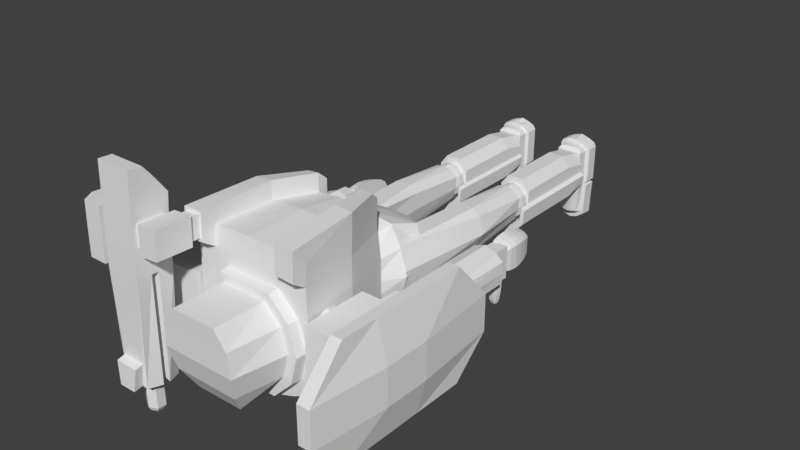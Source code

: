# Source: mercenary.blend  (saved by Blender 2.79.0; exported with 4.5.12 LTS)
import bpy
from mathutils import Matrix  # noqa: F401  (used for matrix-valued properties, if any)

bpy.ops.wm.read_factory_settings(use_empty=True)
scene = bpy.context.scene
scene.name = 'Scene'

# ---- collections
col_collection_1 = bpy.data.collections.new('Collection 1'); scene.collection.children.link(col_collection_1)

# ---- materials (node trees are filled in below, after node groups)
mat_material = bpy.data.materials.new('Material')
mat_material.alpha_threshold = 0.0
mat_material.use_transparent_shadow = False
mat_material.roughness = 0.5
mat_material.line_color = (0.0, 0.0, 0.0, 1.0)

# ---- material node trees

# ---- world
world_world = bpy.data.worlds.new('World'); scene.world = world_world
world_world.color = (0.05088, 0.05088, 0.05088)
world_world.use_sun_shadow = False
world_world.sun_shadow_jitter_overblur = 0.0
world_world.cycles.sampling_method = 'MANUAL'

# ---- meshes
me_cube_007 = bpy.data.meshes.new('Cube.007')
me_cube_007.from_pydata([(-0.156, -0.02294, 0.3447), (-0.1563, -0.03057, 0.345), (-0.156, -0.0382, 0.3452), (-0.1537, -0.05558, 0.3457), (-0.1519, -0.06144, 0.3458), (-0.1541, -0.0153, 0.3517), (-0.1548, -0.02235, 0.3528), (-0.1551, -0.02995, 0.3534), (-0.1548, -0.0376, 0.3533), (-0.1541, -0.04661, 0.3527), (-0.1529, -0.05515, 0.3516), (-0.1513, -0.06113, 0.35), (-0.1495, -0.06423, 0.348), (-0.152, -0.01492, 0.357), (-0.1525, -0.02192, 0.3587), (-0.1526, -0.02951, 0.3595), (-0.1525, -0.03717, 0.3592), (-0.152, -0.04623, 0.358), (-0.1512, -0.05483, 0.3559), (-0.1501, -0.06091, 0.3531), (-0.1489, -0.06411, 0.3496), (-0.1431, -0.01494, 0.3567), (-0.1426, -0.02194, 0.3584), (-0.1424, -0.02953, 0.3591), (-0.1426, -0.03719, 0.3589), (-0.1431, -0.04625, 0.3577), (-0.1439, -0.05485, 0.3557), (-0.145, -0.06092, 0.3529), (-0.1463, -0.06412, 0.3495), (-0.1411, -0.01533, 0.3513), (-0.1403, -0.02238, 0.3524), (-0.1401, -0.02999, 0.3529), (-0.1403, -0.03763, 0.3529), (-0.1411, -0.04664, 0.3523), (-0.1423, -0.05517, 0.3513), (-0.1438, -0.06115, 0.3498), (-0.1457, -0.06424, 0.3479), (-0.1401, -0.01587, 0.344), (-0.1393, -0.02298, 0.3442), (-0.139, -0.03061, 0.3444), (-0.1393, -0.03823, 0.3447), (-0.1401, -0.04718, 0.345), (-0.1415, -0.05561, 0.3453), (-0.1433, -0.06146, 0.3455), (-0.1454, -0.0644, 0.3457), (-0.1551, -0.01583, 0.3444), (-0.1551, -0.04714, 0.3454), (-0.1499, -0.06439, 0.3458), (-0.1355, -0.02045, 0.3385), (-0.1349, -0.01924, 0.3678), (-0.1355, 0.03131, 0.3385), (-0.1349, 0.03212, 0.3678), (-0.159, -0.02045, 0.3385), (-0.159, -0.01924, 0.3678), (-0.159, 0.03131, 0.3385), (-0.159, 0.03212, 0.3678), (-0.1359, 0.03694, 0.3291), (-0.1359, 0.03801, 0.3169), (-0.1359, 0.03694, 0.3048), (-0.1359, 0.02881, 0.2772), (-0.1359, 0.0223, 0.2679), (-0.1484, 0.03015, 0.3404), (-0.15, 0.03287, 0.3291), (-0.1505, 0.0338, 0.3169), (-0.15, 0.03287, 0.3048), (-0.1484, 0.03015, 0.2906), (-0.1458, 0.02583, 0.2772), (-0.1425, 0.02019, 0.2679), (-0.1386, 0.01363, 0.2632), (-0.1575, 0.02269, 0.3404), (-0.1603, 0.02455, 0.3291), (-0.1612, 0.02519, 0.3169), (-0.1603, 0.02455, 0.3048), (-0.1575, 0.02269, 0.2906), (-0.1531, 0.01974, 0.2772), (-0.1474, 0.01588, 0.2679), (-0.1407, 0.0114, 0.2632), (-0.1575, -0.009533, 0.3404), (-0.1603, -0.01139, 0.3291), (-0.1612, -0.01203, 0.3169), (-0.1603, -0.01139, 0.3048), (-0.1575, -0.009533, 0.2906), (-0.1531, -0.006576, 0.2772), (-0.1474, -0.002723, 0.2679), (-0.1407, 0.001764, 0.2632), (-0.1484, -0.017, 0.3404), (-0.15, -0.01972, 0.3291), (-0.1505, -0.02064, 0.3169), (-0.15, -0.01972, 0.3048), (-0.1484, -0.017, 0.2906), (-0.1458, -0.01267, 0.2772), (-0.1425, -0.007032, 0.2679), (-0.1386, -0.000466, 0.2632), (-0.1359, -0.02064, 0.3404), (-0.1359, -0.02378, 0.3291), (-0.1359, -0.02485, 0.3169), (-0.1359, -0.02378, 0.3048), (-0.1359, -0.02064, 0.2906), (-0.1359, -0.01565, 0.2772), (-0.1359, -0.009137, 0.2679), (-0.1359, -0.001556, 0.2632), (-0.1359, 0.0338, 0.3404), (-0.1359, 0.0338, 0.2906), (-0.1359, 0.01472, 0.2632), (-0.04095, -0.01282, -0.01746), (-0.04095, -0.01282, 0.01717), (-0.04095, 0.04822, -0.01746), (-0.04095, 0.04822, 0.02131), (-0.08324, -0.01282, -0.01746), (-0.08324, -0.01282, 0.01717), (-0.08324, 0.04822, -0.01746), (-0.08324, 0.04822, 0.02131), (-0.04276, -0.06634, -0.01746), (-0.04702, -0.06335, 0.01063), (-0.08143, -0.06623, -0.01746), (-0.07717, -0.06335, 0.01063), (-0.06209, 0.04822, -0.01746), (-0.06209, 0.04822, 0.02131), (-0.06209, -0.01282, -0.01746), (-0.06209, -0.01282, 0.02131), (-0.06209, -0.07425, -0.01746), (-0.06209, -0.06516, 0.01403), (-0.04095, -0.01282, 0.001914), (-0.04095, 0.04822, 0.001914), (-0.08324, 0.04822, 0.001914), (-0.08324, -0.01282, 0.001914), (-0.0433, -0.06554, 0.001914), (-0.08088, -0.06503, 0.001914), (-0.06209, -0.07425, 0.001914), (-0.07267, 0.04822, 0.02131), (-0.07267, -0.01282, -0.01746), (-0.07176, -0.07263, -0.01746), (-0.07267, 0.04822, -0.01746), (-0.07267, -0.01282, 0.02131), (-0.06963, -0.06425, 0.01294), (-0.07149, -0.07175, 0.001914), (-0.05152, 0.04822, -0.01746), (-0.05152, -0.01282, 0.02131), (-0.05456, -0.06425, 0.01294), (-0.05152, 0.04822, 0.02131), (-0.05152, -0.01282, -0.01746), (-0.05242, -0.07286, -0.01746), (-0.0527, -0.07172, 0.001914), (-0.04185, -0.03958, -0.01746), (-0.04398, -0.03809, 0.01284), (-0.08233, -0.03953, -0.01746), (-0.0802, -0.03809, 0.01284), (-0.06209, -0.03899, 0.01767), (-0.06209, -0.04354, -0.01746), (-0.08206, -0.03893, 0.001914), (-0.04212, -0.03918, 0.001914), (-0.07115, -0.03854, 0.01713), (-0.07221, -0.04272, -0.01746), (-0.05197, -0.04284, -0.01746), (-0.05304, -0.03854, 0.01713), (-0.04361, 0.05288, -0.01746), (-0.04423, 0.05288, 0.01684), (-0.08057, 0.05288, -0.01746), (-0.07995, 0.05288, 0.01684), (-0.06209, 0.05978, -0.01746), (-0.06209, 0.05514, 0.01684), (-0.04386, 0.05288, 0.001914), (-0.08032, 0.05288, 0.001914), (-0.06209, 0.05716, 0.001914), (-0.07267, 0.05439, 0.01684), (-0.07267, 0.05663, -0.01746), (-0.07267, 0.05647, 0.001914), (-0.05152, 0.05663, -0.01746), (-0.05152, 0.05439, 0.01684), (-0.05152, 0.05647, 0.001914), (-0.07785, -0.02388, 0.199), (-0.0888, 0.01768, 0.1022), (-0.08693, 0.005463, 0.02403), (-0.08693, -0.002147, 0.1804), (-0.0888, 0.03144, 0.02403), (-0.0888, 0.03923, 0.1804), (-0.09284, 0.01236, 0.199), (-0.0888, 0.03923, 0.1022), (-0.0888, 0.01768, 0.02403), (-0.0888, 0.01768, 0.1804), (-0.07584, 0.05593, 0.1804), (-0.07584, -0.006076, 0.02403), (-0.07584, 0.01768, 0.1804), (-0.07584, 0.04813, 0.02403), (-0.07584, -0.01369, 0.1804), (-0.07584, 0.01768, 0.02403), (-0.07584, 0.05593, 0.1022), (-0.0888, 0.03923, 0.06312), (-0.09068, -0.01055, 0.199), (-0.0888, 0.01768, 0.06312), (-0.0499, -0.01409, 0.1995), (-0.07584, 0.05593, 0.06312), (-0.06287, -0.02097, 0.1995), (-0.06287, 0.05593, 0.1022), (-0.03694, 0.01727, 0.1995), (-0.03694, 0.01768, 0.1022), (-0.03881, 0.005463, 0.02403), (-0.03881, -0.002147, 0.1804), (-0.03694, 0.03144, 0.02403), (-0.03694, 0.03923, 0.1804), (-0.03881, -0.002553, 0.1995), (-0.03694, 0.03923, 0.1022), (-0.03694, 0.01768, 0.02403), (-0.03694, 0.01768, 0.1804), (-0.06287, 0.04813, 0.02403), (-0.06287, 0.05593, 0.1804), (-0.06287, -0.01296, 0.02403), (-0.06287, -0.02057, 0.1804), (-0.06287, 0.01768, 0.1804), (-0.06287, 0.01768, 0.02403), (-0.0499, 0.05593, 0.1804), (-0.0499, -0.006076, 0.02403), (-0.0499, 0.01768, 0.1804), (-0.0499, 0.04813, 0.02403), (-0.0499, -0.01369, 0.1804), (-0.0499, 0.01768, 0.02403), (-0.0499, 0.05593, 0.1022), (-0.03694, 0.03923, 0.06312), (-0.07584, -0.01409, 0.1995), (-0.03694, 0.01768, 0.06312), (-0.0888, 0.01727, 0.1995), (-0.06287, 0.05593, 0.06312), (-0.08693, -0.002553, 0.1995), (-0.0499, 0.05593, 0.06312), (-0.06327, 0.02609, 0.2272), (-0.06327, 0.03956, 0.218), (-0.06327, 0.04734, 0.202), (-0.06327, 0.04836, 0.1928), (-0.06327, 0.04734, 0.1835), (-0.06327, 0.03956, 0.1675), (-0.06327, 0.03334, 0.1619), (-0.06327, 0.01831, 0.1571), (-0.06327, 0.01831, 0.2284), (-0.06652, 0.02505, 0.2272), (-0.06955, 0.03132, 0.2236), (-0.07216, 0.03671, 0.218), (-0.07415, 0.04085, 0.2106), (-0.07541, 0.04345, 0.202), (-0.07584, 0.04434, 0.1928), (-0.07541, 0.04345, 0.1835), (-0.07415, 0.04085, 0.1749), (-0.07216, 0.03671, 0.1675), (-0.06955, 0.03132, 0.1619), (-0.06652, 0.02505, 0.1583), (-0.06891, 0.0222, 0.2272), (-0.07415, 0.02582, 0.2236), (-0.07866, 0.02894, 0.218), (-0.08212, 0.03132, 0.2106), (-0.08429, 0.03283, 0.202), (-0.08503, 0.03334, 0.1928), (-0.08429, 0.03283, 0.1835), (-0.08212, 0.03132, 0.1749), (-0.07866, 0.02894, 0.1675), (-0.07415, 0.02582, 0.1619), (-0.06891, 0.0222, 0.1583), (-0.06978, 0.01831, 0.2272), (-0.07584, 0.01831, 0.2236), (-0.08104, 0.01831, 0.218), (-0.08503, 0.01831, 0.2106), (-0.08754, 0.01831, 0.202), (-0.0884, 0.01831, 0.1928), (-0.08754, 0.01831, 0.1835), (-0.08503, 0.01831, 0.1749), (-0.08104, 0.01831, 0.1675), (-0.07584, 0.01831, 0.1619), (-0.06978, 0.01831, 0.1583), (-0.06891, 0.01442, 0.2272), (-0.07415, 0.0108, 0.2236), (-0.07866, 0.007685, 0.218), (-0.08212, 0.005297, 0.2106), (-0.08429, 0.003796, 0.202), (-0.08503, 0.003284, 0.1928), (-0.08429, 0.003796, 0.1835), (-0.08212, 0.005297, 0.1749), (-0.07866, 0.007685, 0.1675), (-0.07415, 0.0108, 0.1619), (-0.06891, 0.01442, 0.1583), (-0.06652, 0.01157, 0.2272), (-0.06955, 0.005297, 0.2236), (-0.07216, -9.292e-05, 0.218), (-0.07415, -0.004229, 0.2106), (-0.07541, -0.006829, 0.202), (-0.07584, -0.007716, 0.1928), (-0.07541, -0.006829, 0.1835), (-0.07415, -0.004229, 0.1749), (-0.07216, -9.292e-05, 0.1675), (-0.06955, 0.005297, 0.1619), (-0.06652, 0.01157, 0.1583), (-0.06327, 0.01053, 0.2272), (-0.06327, 0.003284, 0.2236), (-0.06327, -0.00294, 0.218), (-0.06327, -0.007716, 0.2106), (-0.06327, -0.01072, 0.202), (-0.06327, -0.01174, 0.1928), (-0.06327, -0.01072, 0.1835), (-0.06327, -0.007716, 0.1749), (-0.06327, -0.00294, 0.1675), (-0.06327, 0.003284, 0.1619), (-0.06327, 0.01053, 0.1583), (-0.06002, 0.01157, 0.2272), (-0.05699, 0.005297, 0.2236), (-0.05439, -9.289e-05, 0.218), (-0.05239, -0.004229, 0.2106), (-0.05114, -0.006829, 0.202), (-0.05071, -0.007716, 0.1928), (-0.05114, -0.006829, 0.1835), (-0.05239, -0.004229, 0.1749), (-0.05439, -9.292e-05, 0.1675), (-0.05699, 0.005297, 0.1619), (-0.06002, 0.01157, 0.1583), (-0.05764, 0.01442, 0.2272), (-0.05239, 0.0108, 0.2236), (-0.04789, 0.007685, 0.218), (-0.04443, 0.005297, 0.2106), (-0.04225, 0.003796, 0.202), (-0.04151, 0.003284, 0.1928), (-0.04225, 0.003796, 0.1835), (-0.04443, 0.005297, 0.1749), (-0.04789, 0.007685, 0.1675), (-0.05239, 0.0108, 0.1619), (-0.05764, 0.01442, 0.1583), (-0.05677, 0.01831, 0.2272), (-0.05071, 0.01831, 0.2236), (-0.04551, 0.01831, 0.218), (-0.04151, 0.01831, 0.2106), (-0.039, 0.01831, 0.202), (-0.03815, 0.01831, 0.1928), (-0.039, 0.01831, 0.1835), (-0.04151, 0.01831, 0.1749), (-0.04551, 0.01831, 0.1675), (-0.05071, 0.01831, 0.1619), (-0.05677, 0.01831, 0.1583), (-0.05764, 0.0222, 0.2272), (-0.05239, 0.02582, 0.2236), (-0.04789, 0.02894, 0.218), (-0.04443, 0.03132, 0.2106), (-0.04225, 0.03283, 0.202), (-0.04151, 0.03334, 0.1928), (-0.04225, 0.03283, 0.1835), (-0.04443, 0.03132, 0.1749), (-0.04789, 0.02894, 0.1675), (-0.05239, 0.02582, 0.1619), (-0.05764, 0.0222, 0.1583), (-0.06002, 0.02505, 0.2272), (-0.05699, 0.03132, 0.2236), (-0.05439, 0.03671, 0.218), (-0.05239, 0.04085, 0.2106), (-0.05114, 0.04345, 0.202), (-0.05071, 0.04434, 0.1928), (-0.05114, 0.04345, 0.1835), (-0.05239, 0.04085, 0.1749), (-0.05439, 0.03671, 0.1675), (-0.05699, 0.03132, 0.1619), (-0.06002, 0.02505, 0.1583), (-0.06327, 0.03334, 0.2236), (-0.06327, 0.04434, 0.2106), (-0.06327, 0.04434, 0.1749), (-0.06327, 0.02609, 0.1583), (-0.08161, 0.01768, 0.4702), (-0.0888, 0.01768, 0.2071), (-0.08177, -0.001696, 0.2071), (-0.07331, -0.02057, 0.4702), (-0.0888, 0.03705, 0.2071), (-0.06989, 0.05593, 0.4702), (-0.07584, 0.01768, 0.2071), (-0.07584, 0.01768, 0.4659), (-0.06463, 0.05593, 0.4659), (-0.07146, -0.01257, 0.2071), (-0.07584, 0.04768, 0.2071), (-0.06979, -0.02057, 0.4659), (-0.09593, 0.01768, 0.3098), (-0.0888, 0.04562, 0.3098), (-0.08058, -0.01026, 0.3098), (-0.07584, -0.02057, 0.3098), (-0.07584, 0.05593, 0.3098), (-0.06287, 0.01768, 0.2071), (-0.06287, 0.01768, 0.4613), (-0.03694, 0.01768, 0.4573), (-0.03694, 0.01768, 0.2071), (-0.04397, -0.001696, 0.2071), (-0.04416, -0.02057, 0.4573), (-0.03694, 0.03705, 0.2071), (-0.03056, 0.05593, 0.4573), (-0.06287, 0.05097, 0.2071), (-0.06287, 0.05593, 0.4613), (-0.06287, -0.01539, 0.2071), (-0.06287, -0.02057, 0.4613), (-0.0499, 0.01768, 0.2071), (-0.0499, 0.01768, 0.4583), (-0.0499, 0.05593, 0.4583), (-0.05428, -0.01257, 0.2071), (-0.0499, 0.04768, 0.2071), (-0.05595, -0.02057, 0.4583), (-0.03694, 0.01768, 0.3098), (-0.03694, 0.04562, 0.3098), (-0.04516, -0.01026, 0.3098), (-0.06287, -0.02057, 0.3098), (-0.06287, 0.05593, 0.3098), (-0.0499, -0.02057, 0.3098), (-0.0499, 0.05593, 0.3098), (-0.1461, 0.02985, 0.3618), (-0.1461, 0.02985, 0.3755), (-0.1516, 0.02677, 0.3618), (-0.1516, 0.02677, 0.3755), (-0.1555, 0.01834, 0.3618), (-0.1555, 0.01834, 0.3755), (-0.157, 0.006829, 0.3618), (-0.157, 0.006829, 0.3755), (-0.1555, -0.004681, 0.3618), (-0.1555, -0.004681, 0.3755), (-0.1516, -0.01311, 0.3618), (-0.1516, -0.01311, 0.3755), (-0.1461, -0.01619, 0.3618), (-0.1461, -0.01619, 0.3755), (-0.1407, -0.01311, 0.3618), (-0.1407, -0.01311, 0.3755), (-0.1367, -0.004681, 0.3618), (-0.1367, -0.004681, 0.3755), (-0.1352, 0.006829, 0.3618), (-0.1352, 0.006829, 0.3755), (-0.1367, 0.01834, 0.3618), (-0.1367, 0.01834, 0.3755), (-0.1407, 0.02677, 0.3618), (-0.1407, 0.02677, 0.3755), (-0.1249, -0.02091, 0.3709), (-0.1249, -0.02091, 0.5123), (-0.1249, 0.03475, 0.3709), (-0.1249, 0.03475, 0.5123), (-0.1622, -0.02091, 0.3709), (-0.1651, -0.02091, 0.5123), (-0.1622, 0.03475, 0.3709), (-0.1651, 0.03475, 0.5123), (-0.1143, 0.007258, 0.3709), (-0.1143, 0.007258, 0.5123), (-0.175, 0.007258, 0.3709), (-0.175, 0.007258, 0.5123), (-0.1164, -0.00998, 0.3709), (-0.1722, -0.00998, 0.5123), (-0.1164, -0.00998, 0.5123), (-0.1738, -0.00998, 0.3709), (-0.1164, 0.0245, 0.5123), (-0.1738, 0.0245, 0.3709), (-0.1164, 0.0245, 0.3709), (-0.1722, 0.0245, 0.5123), (-0.1437, 0.04173, 0.3709), (-0.1437, 0.04173, 0.5123), (-0.1437, -0.02722, 0.3709), (-0.1437, -0.02722, 0.5123), (-0.1437, 0.007258, 0.5123), (-0.1437, 0.007258, 0.3709), (-0.1437, -0.00998, 0.5123), (-0.1437, -0.00998, 0.3709), (-0.1437, 0.0245, 0.3709), (-0.1437, 0.0245, 0.5123), (-0.1457, 0.01304, 0.5468), (-0.1457, 0.02399, 0.5405), (-0.1457, 0.03031, 0.5296), (-0.1457, 0.03114, 0.5232), (-0.1457, 0.03031, 0.5169), (-0.1457, 0.02399, 0.506), (-0.1457, 0.01893, 0.5021), (-0.1457, 0.006713, 0.4988), (-0.1457, 0.006713, 0.5477), (-0.1489, 0.01219, 0.5468), (-0.1518, 0.01729, 0.5444), (-0.1544, 0.02167, 0.5405), (-0.1563, 0.02504, 0.5354), (-0.1575, 0.02715, 0.5296), (-0.1579, 0.02787, 0.5232), (-0.1575, 0.02715, 0.5169), (-0.1563, 0.02504, 0.511), (-0.1544, 0.02167, 0.506), (-0.1518, 0.01729, 0.5021), (-0.1489, 0.01219, 0.4996), (-0.1512, 0.009875, 0.5468), (-0.1563, 0.01282, 0.5444), (-0.1607, 0.01535, 0.5405), (-0.1641, 0.01729, 0.5354), (-0.1662, 0.01851, 0.5296), (-0.1669, 0.01893, 0.5232), (-0.1662, 0.01851, 0.5169), (-0.1641, 0.01729, 0.511), (-0.1607, 0.01535, 0.506), (-0.1563, 0.01282, 0.5021), (-0.1512, 0.009875, 0.4996), (-0.1521, 0.006713, 0.5468), (-0.1579, 0.006713, 0.5444), (-0.163, 0.006713, 0.5405), (-0.1669, 0.006713, 0.5354), (-0.1693, 0.006713, 0.5296), (-0.1702, 0.006713, 0.5232), (-0.1693, 0.006713, 0.5169), (-0.1669, 0.006713, 0.511), (-0.163, 0.006713, 0.506), (-0.1579, 0.006713, 0.5021), (-0.1521, 0.006713, 0.4996), (-0.1512, 0.003552, 0.5468), (-0.1563, 0.0006061, 0.5444), (-0.1607, -0.001924, 0.5405), (-0.1641, -0.003865, 0.5354), (-0.1662, -0.005085, 0.5296), (-0.1669, -0.005501, 0.5232), (-0.1662, -0.005085, 0.5169), (-0.1641, -0.003865, 0.511), (-0.1607, -0.001924, 0.506), (-0.1563, 0.0006061, 0.5021), (-0.1512, 0.003552, 0.4996), (-0.1489, 0.001238, 0.5468), (-0.1518, -0.003865, 0.5444), (-0.1544, -0.008246, 0.5405), (-0.1563, -0.01161, 0.5354), (-0.1575, -0.01372, 0.5296), (-0.1579, -0.01444, 0.5232), (-0.1575, -0.01372, 0.5169), (-0.1563, -0.01161, 0.511), (-0.1544, -0.008246, 0.506), (-0.1518, -0.003865, 0.5021), (-0.1489, 0.001238, 0.4996), (-0.1457, 0.0003907, 0.5468), (-0.1457, -0.005501, 0.5444), (-0.1457, -0.01056, 0.5405), (-0.1457, -0.01444, 0.5354), (-0.1457, -0.01688, 0.5296), (-0.1457, -0.01772, 0.5232), (-0.1457, -0.01688, 0.5169), (-0.1457, -0.01444, 0.511), (-0.1457, -0.01056, 0.506), (-0.1457, -0.005501, 0.5021), (-0.1457, 0.0003907, 0.4996), (-0.1426, 0.001238, 0.5468), (-0.1396, -0.003865, 0.5444), (-0.1371, -0.008246, 0.5405), (-0.1352, -0.01161, 0.5354), (-0.1339, -0.01372, 0.5296), (-0.1335, -0.01444, 0.5232), (-0.1339, -0.01372, 0.5169), (-0.1352, -0.01161, 0.511), (-0.1371, -0.008246, 0.506), (-0.1396, -0.003865, 0.5021), (-0.1426, 0.001238, 0.4996), (-0.1403, 0.003552, 0.5468), (-0.1352, 0.0006061, 0.5444), (-0.1308, -0.001924, 0.5405), (-0.1274, -0.003865, 0.5354), (-0.1253, -0.005085, 0.5296), (-0.1246, -0.005501, 0.5232), (-0.1253, -0.005085, 0.5169), (-0.1274, -0.003865, 0.511), (-0.1308, -0.001924, 0.506), (-0.1352, 0.0006061, 0.5021), (-0.1403, 0.003552, 0.4996), (-0.1394, 0.006713, 0.5468), (-0.1335, 0.006713, 0.5444), (-0.1285, 0.006713, 0.5405), (-0.1246, 0.006713, 0.5354), (-0.1221, 0.006713, 0.5296), (-0.1213, 0.006713, 0.5232), (-0.1221, 0.006713, 0.5169), (-0.1246, 0.006713, 0.511), (-0.1285, 0.006713, 0.506), (-0.1335, 0.006713, 0.5021), (-0.1394, 0.006713, 0.4996), (-0.1403, 0.009875, 0.5468), (-0.1352, 0.01282, 0.5444), (-0.1308, 0.01535, 0.5405), (-0.1274, 0.01729, 0.5354), (-0.1253, 0.01851, 0.5296), (-0.1246, 0.01893, 0.5232), (-0.1253, 0.01851, 0.5169), (-0.1274, 0.01729, 0.511), (-0.1308, 0.01535, 0.506), (-0.1352, 0.01282, 0.5021), (-0.1403, 0.009875, 0.4996), (-0.1426, 0.01219, 0.5468), (-0.1396, 0.01729, 0.5444), (-0.1371, 0.02167, 0.5405), (-0.1352, 0.02504, 0.5354), (-0.1339, 0.02715, 0.5296), (-0.1335, 0.02787, 0.5232), (-0.1339, 0.02715, 0.5169), (-0.1352, 0.02504, 0.511), (-0.1371, 0.02167, 0.506), (-0.1396, 0.01729, 0.5021), (-0.1426, 0.01219, 0.4996), (-0.1457, 0.01893, 0.5444), (-0.1457, 0.02787, 0.5354), (-0.1457, 0.02787, 0.511), (-0.1457, 0.01304, 0.4996), (-0.1026, -0.037, 0.5869), (-0.1026, -0.037, 0.6946), (-0.1026, 0.04818, 0.5869), (-0.1026, 0.04818, 0.6946), (-0.1857, -0.037, 0.5869), (-0.1595, -0.037, 0.6946), (-0.1857, 0.04818, 0.5869), (-0.1595, 0.04818, 0.6946), (-0.1186, -0.02229, 0.5869), (-0.1186, 0.03346, 0.5869), (-0.1697, -0.02229, 0.5869), (-0.1697, 0.03346, 0.5869), (-0.1186, -0.02229, 0.5383), (-0.1186, 0.03346, 0.5383), (-0.1697, -0.02229, 0.5383), (-0.1697, 0.03346, 0.5383), (-0.002159, 0.0895, 0.4681), (-0.002095, 0.06826, 0.513), (0.04727, 0.08366, 0.4684), (0.02688, 0.06043, 0.513), (0.06548, 0.05078, 0.4685), (0.04809, 0.03905, 0.513), (0.07627, 0.009263, 0.4691), (0.04948, 0.00984, 0.513), (0.06574, -0.03039, 0.4678), (0.04809, -0.01937, 0.513), (0.03753, -0.0393, 0.4664), (0.02688, -0.04075, 0.513), (-0.002159, -0.04886, 0.468), (-0.002095, -0.04858, 0.513), (-0.04185, -0.0393, 0.4664), (-0.03107, -0.04075, 0.513), (-0.07023, -0.03079, 0.4677), (-0.05228, -0.01937, 0.513), (-0.08059, 0.009263, 0.4691), (-0.06005, 0.00984, 0.513), (-0.0698, 0.05078, 0.4685), (-0.05228, 0.03905, 0.513), (-0.05159, 0.08366, 0.4684), (-0.03107, 0.06043, 0.513), (0.08424, 0.09679, 0.5905), (0.08424, -0.06411, 0.5905), (0.09498, 0.09654, 0.6856), (0.09498, -0.06411, 0.6856), (0.05061, 0.08864, 0.5014), (0.05662, -0.04505, 0.5014), (0.08424, 4.514e-05, 0.5905), (0.09498, 4.511e-05, 0.6856), (0.05662, 4.514e-05, 0.5014), (0.08424, 0.04842, 0.5905), (0.09498, 0.04829, 0.6856), (0.05662, 0.04434, 0.5014), (0.06295, 0.1124, 0.7072), (0.05575, -0.07575, 0.5905), (0.06295, 0.09841, 0.6856), (0.06295, -0.0795, 0.6856), (0.03723, 0.09072, 0.5014), (0.03723, -0.06411, 0.5014), (0.06295, 4.511e-05, 0.6856), (0.06295, 0.04923, 0.6856), (0.03723, 0.03978, 0.5014), (0.03723, -0.00598, 0.5014), (-0.08869, 0.09679, 0.5905), (-0.08869, -0.06411, 0.5905), (-0.09943, 0.09654, 0.6856), (-0.09943, -0.06411, 0.6856), (0.05061, 0.136, 0.5009), (-0.002223, -0.09061, 0.5905), (-0.002223, 0.1022, 0.6856), (-0.002223, -0.102, 0.6856), (-0.05506, 0.08864, 0.5014), (-0.06107, -0.04505, 0.5014), (-0.002223, 0.09494, 0.5014), (-0.002223, -0.06411, 0.5014), (-0.08869, 4.514e-05, 0.5905), (-0.09943, 4.511e-05, 0.6856), (-0.002223, 4.514e-05, 0.6856), (-0.06107, 4.514e-05, 0.5014), (-0.08869, 0.04842, 0.5905), (-0.09943, 0.04829, 0.6856), (-0.002223, 0.05112, 0.6856), (-0.06107, 0.04434, 0.5014), (-0.002223, 0.03048, 0.5014), (-0.002223, -0.01824, 0.5014), (0.09498, 0.1105, 0.7072), (-0.06019, -0.07575, 0.5905), (-0.06739, 0.09841, 0.6856), (-0.06739, -0.0795, 0.6856), (-0.04168, 0.09072, 0.5014), (-0.04168, -0.06411, 0.5014), (-0.06739, 4.511e-05, 0.6856), (-0.06739, 0.04923, 0.6856), (-0.04168, 0.03978, 0.5014), (-0.04168, -0.00598, 0.5014), (0.05883, 0.02609, 0.2272), (0.05883, 0.03956, 0.218), (0.05883, 0.04734, 0.202), (0.05883, 0.04836, 0.1928), (0.05883, 0.04734, 0.1835), (0.05883, 0.03956, 0.1675), (0.05883, 0.03334, 0.1619), (0.05883, 0.01831, 0.1571), (0.05883, 0.01831, 0.2284), (0.06208, 0.02505, 0.2272), (0.06511, 0.03132, 0.2236), (0.06771, 0.03671, 0.218), (0.06971, 0.04085, 0.2106), (0.07096, 0.04345, 0.202), (0.07139, 0.04434, 0.1928), (0.07096, 0.04345, 0.1835), (0.06971, 0.04085, 0.1749), (0.06771, 0.03671, 0.1675), (0.06511, 0.03132, 0.1619), (0.06208, 0.02505, 0.1583), (0.06446, 0.0222, 0.2272), (0.06971, 0.02582, 0.2236), (0.07421, 0.02894, 0.218), (0.07767, 0.03132, 0.2106), (0.07985, 0.03283, 0.202), (0.08059, 0.03334, 0.1928), (0.07985, 0.03283, 0.1835), (0.07767, 0.03132, 0.1749), (0.07421, 0.02894, 0.1675), (0.06971, 0.02582, 0.1619), (0.06446, 0.0222, 0.1583), (0.06533, 0.01831, 0.2272), (0.07139, 0.01831, 0.2236), (0.07659, 0.01831, 0.218), (0.08059, 0.01831, 0.2106), (0.0831, 0.01831, 0.202), (0.08395, 0.01831, 0.1928), (0.0831, 0.01831, 0.1835), (0.08059, 0.01831, 0.1749), (0.07659, 0.01831, 0.1675), (0.07139, 0.01831, 0.1619), (0.06533, 0.01831, 0.1583), (0.06446, 0.01442, 0.2272), (0.06971, 0.0108, 0.2236), (0.07421, 0.007685, 0.218), (0.07767, 0.005297, 0.2106), (0.07985, 0.003796, 0.202), (0.08059, 0.003284, 0.1928), (0.07985, 0.003796, 0.1835), (0.07767, 0.005297, 0.1749), (0.07421, 0.007685, 0.1675), (0.06971, 0.0108, 0.1619), (0.06446, 0.01442, 0.1583), (0.06208, 0.01157, 0.2272), (0.06511, 0.005297, 0.2236), (0.06771, -9.289e-05, 0.218), (0.06971, -0.004229, 0.2106), (0.07096, -0.006829, 0.202), (0.07139, -0.007716, 0.1928), (0.07096, -0.006829, 0.1835), (0.06971, -0.004229, 0.1749), (0.06771, -9.289e-05, 0.1675), (0.06511, 0.005297, 0.1619), (0.06208, 0.01157, 0.1583), (0.05883, 0.01053, 0.2272), (0.05883, 0.003284, 0.2236), (0.05883, -0.00294, 0.218), (0.05883, -0.007716, 0.2106), (0.05883, -0.01072, 0.202), (0.05883, -0.01174, 0.1928), (0.05883, -0.01072, 0.1835), (0.05883, -0.007716, 0.1749), (0.05883, -0.00294, 0.1675), (0.05883, 0.003284, 0.1619), (0.05883, 0.01053, 0.1583), (0.05558, 0.01157, 0.2272), (0.05255, 0.005297, 0.2236), (0.04994, -9.289e-05, 0.218), (0.04795, -0.004229, 0.2106), (0.04669, -0.006829, 0.202), (0.04626, -0.007716, 0.1928), (0.04669, -0.006829, 0.1835), (0.04795, -0.004229, 0.1749), (0.04994, -9.289e-05, 0.1675), (0.05255, 0.005297, 0.1619), (0.05558, 0.01157, 0.1583), (0.0532, 0.01442, 0.2272), (0.04795, 0.0108, 0.2236), (0.04344, 0.007685, 0.218), (0.03998, 0.005297, 0.2106), (0.03781, 0.003796, 0.202), (0.03707, 0.003284, 0.1928), (0.03781, 0.003796, 0.1835), (0.03998, 0.005297, 0.1749), (0.04344, 0.007685, 0.1675), (0.04795, 0.0108, 0.1619), (0.0532, 0.01442, 0.1583), (0.05232, 0.01831, 0.2272), (0.04626, 0.01831, 0.2236), (0.04106, 0.01831, 0.218), (0.03707, 0.01831, 0.2106), (0.03456, 0.01831, 0.202), (0.0337, 0.01831, 0.1928), (0.03456, 0.01831, 0.1835), (0.03707, 0.01831, 0.1749), (0.04106, 0.01831, 0.1675), (0.04626, 0.01831, 0.1619), (0.05232, 0.01831, 0.1583), (0.0532, 0.0222, 0.2272), (0.04795, 0.02582, 0.2236), (0.04344, 0.02894, 0.218), (0.03998, 0.03132, 0.2106), (0.03781, 0.03283, 0.202), (0.03707, 0.03334, 0.1928), (0.03781, 0.03283, 0.1835), (0.03998, 0.03132, 0.1749), (0.04344, 0.02894, 0.1675), (0.04795, 0.02582, 0.1619), (0.0532, 0.0222, 0.1583), (0.05558, 0.02505, 0.2272), (0.05255, 0.03132, 0.2236), (0.04994, 0.03671, 0.218), (0.04795, 0.04085, 0.2106), (0.04669, 0.04345, 0.202), (0.04626, 0.04434, 0.1928), (0.04669, 0.04345, 0.1835), (0.04795, 0.04085, 0.1749), (0.04994, 0.03671, 0.1675), (0.05255, 0.03132, 0.1619), (0.05558, 0.02505, 0.1583), (0.05883, 0.03334, 0.2236), (0.05883, 0.04434, 0.2106), (0.05883, 0.04434, 0.1749), (0.05883, 0.02609, 0.1583), (0.1413, 0.01304, 0.5468), (0.1413, 0.02399, 0.5405), (0.1413, 0.03031, 0.5296), (0.1413, 0.03114, 0.5232), (0.1413, 0.03031, 0.5169), (0.1413, 0.02399, 0.506), (0.1413, 0.01893, 0.5021), (0.1413, 0.006713, 0.4988), (0.1413, 0.006713, 0.5477), (0.1445, 0.01219, 0.5468), (0.1474, 0.01729, 0.5444), (0.1499, 0.02167, 0.5405), (0.1519, 0.02504, 0.5354), (0.1531, 0.02715, 0.5296), (0.1535, 0.02787, 0.5232), (0.1531, 0.02715, 0.5169), (0.1519, 0.02504, 0.511), (0.1499, 0.02167, 0.506), (0.1474, 0.01729, 0.5021), (0.1445, 0.01219, 0.4996), (0.1468, 0.009875, 0.5468), (0.1519, 0.01282, 0.5444), (0.1562, 0.01535, 0.5405), (0.1596, 0.01729, 0.5354), (0.1617, 0.01851, 0.5296), (0.1624, 0.01893, 0.5232), (0.1617, 0.01851, 0.5169), (0.1596, 0.01729, 0.511), (0.1562, 0.01535, 0.506), (0.1519, 0.01282, 0.5021), (0.1468, 0.009875, 0.4996), (0.1476, 0.006713, 0.5468), (0.1535, 0.006713, 0.5444), (0.1586, 0.006713, 0.5405), (0.1624, 0.006713, 0.5354), (0.1649, 0.006713, 0.5296), (0.1657, 0.006713, 0.5232), (0.1649, 0.006713, 0.5169), (0.1624, 0.006713, 0.511), (0.1586, 0.006713, 0.506), (0.1535, 0.006713, 0.5021), (0.1476, 0.006713, 0.4996), (0.1468, 0.003552, 0.5468), (0.1519, 0.0006061, 0.5444), (0.1562, -0.001924, 0.5405), (0.1596, -0.003865, 0.5354), (0.1617, -0.005085, 0.5296), (0.1624, -0.005501, 0.5232), (0.1617, -0.005085, 0.5169), (0.1596, -0.003865, 0.511), (0.1562, -0.001924, 0.506), (0.1519, 0.0006061, 0.5021), (0.1468, 0.003552, 0.4996), (0.1445, 0.001238, 0.5468), (0.1474, -0.003865, 0.5444), (0.1499, -0.008246, 0.5405), (0.1519, -0.01161, 0.5354), (0.1531, -0.01372, 0.5296), (0.1535, -0.01444, 0.5232), (0.1531, -0.01372, 0.5169), (0.1519, -0.01161, 0.511), (0.1499, -0.008246, 0.506), (0.1474, -0.003865, 0.5021), (0.1445, 0.001238, 0.4996), (0.1413, 0.0003907, 0.5468), (0.1413, -0.005501, 0.5444), (0.1413, -0.01056, 0.5405), (0.1413, -0.01444, 0.5354), (0.1413, -0.01688, 0.5296), (0.1413, -0.01772, 0.5232), (0.1413, -0.01688, 0.5169), (0.1413, -0.01444, 0.511), (0.1413, -0.01056, 0.506), (0.1413, -0.005501, 0.5021), (0.1413, 0.0003907, 0.4996), (0.1381, 0.001238, 0.5468), (0.1352, -0.003865, 0.5444), (0.1327, -0.008246, 0.5405), (0.1307, -0.01161, 0.5354), (0.1295, -0.01372, 0.5296), (0.1291, -0.01444, 0.5232), (0.1295, -0.01372, 0.5169), (0.1307, -0.01161, 0.511), (0.1327, -0.008246, 0.506), (0.1352, -0.003865, 0.5021), (0.1381, 0.001238, 0.4996), (0.1358, 0.003552, 0.5468), (0.1307, 0.0006061, 0.5444), (0.1263, -0.001924, 0.5405), (0.123, -0.003865, 0.5354), (0.1209, -0.005085, 0.5296), (0.1201, -0.005501, 0.5232), (0.1209, -0.005085, 0.5169), (0.123, -0.003865, 0.511), (0.1263, -0.001924, 0.506), (0.1307, 0.0006061, 0.5021), (0.1358, 0.003552, 0.4996), (0.135, 0.006713, 0.5468), (0.1291, 0.006713, 0.5444), (0.124, 0.006713, 0.5405), (0.1201, 0.006713, 0.5354), (0.1177, 0.006713, 0.5296), (0.1169, 0.006713, 0.5232), (0.1177, 0.006713, 0.5169), (0.1201, 0.006713, 0.511), (0.124, 0.006713, 0.506), (0.1291, 0.006713, 0.5021), (0.135, 0.006713, 0.4996), (0.1358, 0.009875, 0.5468), (0.1307, 0.01282, 0.5444), (0.1263, 0.01535, 0.5405), (0.123, 0.01729, 0.5354), (0.1209, 0.01851, 0.5296), (0.1201, 0.01893, 0.5232), (0.1209, 0.01851, 0.5169), (0.123, 0.01729, 0.511), (0.1263, 0.01535, 0.506), (0.1307, 0.01282, 0.5021), (0.1358, 0.009875, 0.4996), (0.1381, 0.01219, 0.5468), (0.1352, 0.01729, 0.5444), (0.1327, 0.02167, 0.5405), (0.1307, 0.02504, 0.5354), (0.1295, 0.02715, 0.5296), (0.1291, 0.02787, 0.5232), (0.1295, 0.02715, 0.5169), (0.1307, 0.02504, 0.511), (0.1327, 0.02167, 0.506), (0.1352, 0.01729, 0.5021), (0.1381, 0.01219, 0.4996), (0.1413, 0.01893, 0.5444), (0.1413, 0.02787, 0.5354), (0.1413, 0.02787, 0.511), (0.1413, 0.01304, 0.4996), (0.03789, 0.06405, 0.703), (0.0392, 0.06633, 0.6716), (0.06519, 0.03675, 0.703), (0.06747, 0.03806, 0.6716), (0.07518, -0.0005518, 0.703), (0.07782, -0.0005518, 0.6716), (0.06519, -0.03785, 0.703), (0.06747, -0.03916, 0.6716), (0.03789, -0.06515, 0.703), (0.0392, -0.06743, 0.6716), (-0.03671, -0.06515, 0.703), (-0.03802, -0.06743, 0.6716), (-0.06401, -0.03785, 0.703), (-0.06629, -0.03916, 0.6716), (-0.074, -0.0005518, 0.703), (-0.07664, -0.0005518, 0.6716), (-0.06401, 0.03675, 0.703), (-0.06629, 0.03806, 0.6716), (-0.0605, -0.0005518, 0.787), (-0.05208, -0.03785, 0.7771), (-0.03671, 0.06405, 0.703), (-0.03802, 0.06633, 0.6716), (0.05326, -0.03785, 0.7771), (0.06168, -0.0005518, 0.787), (0.04516, 0.07665, 0.703), (0.04674, 0.07938, 0.6716), (0.07779, 0.04402, 0.703), (0.08052, 0.04559, 0.6716), (0.08974, -0.0005518, 0.703), (0.09288, -0.0005518, 0.6716), (0.07779, -0.04513, 0.703), (0.08052, -0.0467, 0.6716), (0.04516, -0.07776, 0.703), (0.04674, -0.08048, 0.6716), (-0.04398, -0.07776, 0.703), (-0.04556, -0.08048, 0.6716), (-0.07661, -0.04513, 0.703), (-0.07934, -0.0467, 0.6716), (-0.08856, -0.0005518, 0.703), (-0.0917, -0.0005518, 0.6716), (-0.07661, 0.04402, 0.703), (-0.07934, 0.04559, 0.6716), (-0.04398, 0.07665, 0.703), (-0.04556, 0.07938, 0.6716), (0.02984, 0.06329, 0.4044), (0.0126, -0.0223, 0.4063), (0.05875, 0.07191, 0.4265), (0.03991, -0.0382, 0.4265), (0.02984, 0.007997, 0.4044), (0.06811, 0.007997, 0.4265), (0.02984, 0.04146, 0.4044), (0.06811, 0.04146, 0.4265), (-0.002223, -0.03116, 0.4001), (-0.002223, 0.06347, 0.4001), (-0.03429, 0.06329, 0.4044), (-0.01704, -0.0223, 0.4063), (-0.0632, 0.07191, 0.4265), (-0.04435, -0.0382, 0.4265), (-0.002223, 0.07492, 0.4265), (-0.002223, -0.04434, 0.4265), (-0.002223, 0.007997, 0.4001), (-0.03429, 0.007997, 0.4044), (-0.07255, 0.007997, 0.4265), (-0.002223, 0.04146, 0.4001), (-0.03429, 0.04146, 0.4044), (-0.06689, 0.04146, 0.4394), (0.09804, -0.037, 0.5869), (0.09804, -0.037, 0.6946), (0.09804, 0.04818, 0.5869), (0.09804, 0.04818, 0.6946), (0.1812, -0.037, 0.5869), (0.1549, -0.037, 0.6946), (0.1812, 0.04818, 0.5869), (0.1549, 0.04818, 0.6946), (0.1141, -0.02229, 0.5869), (0.1141, 0.03346, 0.5869), (0.1651, -0.02229, 0.5869), (0.1651, 0.03346, 0.5869), (0.1141, -0.02229, 0.5383), (0.1141, 0.03346, 0.5383), (0.1651, -0.02229, 0.5383), (0.1651, 0.03346, 0.5383), (0.1204, -0.02091, 0.3709), (0.1204, -0.02091, 0.5123), (0.1204, 0.03475, 0.3709), (0.1204, 0.03475, 0.5123), (0.1578, -0.02091, 0.3709), (0.1606, -0.02091, 0.5123), (0.1578, 0.03475, 0.3709), (0.1606, 0.03475, 0.5123), (0.1098, 0.007258, 0.3709), (0.1098, 0.007258, 0.5123), (0.1706, 0.007258, 0.3709), (0.1706, 0.007258, 0.5123), (0.112, -0.00998, 0.3709), (0.1677, -0.00998, 0.5123), (0.112, -0.00998, 0.5123), (0.1693, -0.00998, 0.3709), (0.112, 0.0245, 0.5123), (0.1693, 0.0245, 0.3709), (0.112, 0.0245, 0.3709), (0.1677, 0.0245, 0.5123), (0.1393, 0.04173, 0.3709), (0.1393, 0.04173, 0.5123), (0.1393, -0.02722, 0.3709), (0.1393, -0.02722, 0.5123), (0.1393, 0.007258, 0.5123), (0.1393, 0.007258, 0.3709), (0.1393, -0.00998, 0.5123), (0.1393, -0.00998, 0.3709), (0.1393, 0.0245, 0.3709), (0.1393, 0.0245, 0.5123), (0.1311, -0.02045, 0.3385), (0.1305, -0.01924, 0.3678), (0.1311, 0.03131, 0.3385), (0.1305, 0.03212, 0.3678), (0.1545, -0.02045, 0.3385), (0.1545, -0.01924, 0.3678), (0.1545, 0.03131, 0.3385), (0.1545, 0.03212, 0.3678), (0.1315, 0.03694, 0.3291), (0.1315, 0.03801, 0.3169), (0.1315, 0.03694, 0.3048), (0.1315, 0.02881, 0.2772), (0.1315, 0.0223, 0.2679), (0.1439, 0.03015, 0.3404), (0.1455, 0.03287, 0.3291), (0.1461, 0.0338, 0.3169), (0.1455, 0.03287, 0.3048), (0.1439, 0.03015, 0.2906), (0.1414, 0.02583, 0.2772), (0.1381, 0.02019, 0.2679), (0.1342, 0.01363, 0.2632), (0.1531, 0.02269, 0.3404), (0.1558, 0.02455, 0.3291), (0.1568, 0.02519, 0.3169), (0.1558, 0.02455, 0.3048), (0.1531, 0.02269, 0.2906), (0.1487, 0.01974, 0.2772), (0.1429, 0.01588, 0.2679), (0.1363, 0.0114, 0.2632), (0.1531, -0.009533, 0.3404), (0.1558, -0.01139, 0.3291), (0.1568, -0.01203, 0.3169), (0.1558, -0.01139, 0.3048), (0.1531, -0.009533, 0.2906), (0.1487, -0.006576, 0.2772), (0.1429, -0.002723, 0.2679), (0.1363, 0.001764, 0.2632), (0.1439, -0.017, 0.3404), (0.1455, -0.01972, 0.3291), (0.1461, -0.02064, 0.3169), (0.1455, -0.01972, 0.3048), (0.1439, -0.017, 0.2906), (0.1414, -0.01267, 0.2772), (0.1381, -0.007032, 0.2679), (0.1342, -0.000466, 0.2632), (0.1315, -0.02064, 0.3404), (0.1315, -0.02378, 0.3291), (0.1315, -0.02485, 0.3169), (0.1315, -0.02378, 0.3048), (0.1315, -0.02064, 0.2906), (0.1315, -0.01565, 0.2772), (0.1315, -0.009137, 0.2679), (0.1315, -0.001556, 0.2632), (0.1315, 0.0338, 0.3404), (0.1315, 0.0338, 0.2906), (0.1315, 0.01472, 0.2632), (0.07528, 0.01768, 0.4702), (0.08436, 0.01768, 0.2071), (0.07732, -0.001696, 0.2071), (0.06697, -0.02057, 0.4702), (0.08436, 0.03705, 0.2071), (0.06365, 0.05593, 0.4702), (0.07139, 0.01768, 0.2071), (0.07139, 0.01768, 0.4659), (0.06066, 0.05593, 0.4659), (0.06701, -0.01257, 0.2071), (0.07139, 0.04768, 0.2071), (0.06535, -0.02057, 0.4659), (0.09148, 0.01768, 0.3098), (0.08436, 0.04562, 0.3098), (0.07613, -0.01026, 0.3098), (0.07139, -0.02057, 0.3098), (0.07139, 0.05593, 0.3098), (0.05842, 0.01768, 0.2071), (0.05842, 0.01768, 0.4613), (0.03249, 0.01768, 0.4573), (0.03249, 0.01768, 0.2071), (0.03953, -0.001696, 0.2071), (0.03972, -0.02057, 0.4573), (0.03249, 0.03705, 0.2071), (0.03249, 0.05593, 0.4573), (0.05842, 0.05097, 0.2071), (0.05842, 0.05593, 0.4613), (0.05842, -0.01539, 0.2071), (0.05842, -0.02057, 0.4613), (0.04546, 0.01768, 0.2071), (0.04546, 0.01768, 0.4583), (0.04546, 0.05593, 0.4583), (0.04983, -0.01257, 0.2071), (0.04546, 0.04768, 0.2071), (0.0515, -0.02057, 0.4583), (0.03249, 0.01768, 0.3098), (0.03249, 0.04562, 0.3098), (0.04071, -0.01026, 0.3098), (0.05842, -0.02057, 0.3098), (0.05842, 0.05593, 0.3098), (0.04546, -0.02057, 0.3098), (0.04546, 0.05593, 0.3098), (0.0365, -0.01282, -0.01746), (0.0365, -0.01282, 0.01717), (0.0365, 0.04822, -0.01746), (0.0365, 0.04822, 0.02131), (0.07879, -0.01282, -0.01746), (0.07879, -0.01282, 0.01717), (0.07879, 0.04822, -0.01746), (0.07879, 0.04822, 0.02131), (0.03831, -0.06634, -0.01746), (0.04257, -0.06335, 0.01063), (0.07698, -0.06623, -0.01746), (0.07272, -0.06335, 0.01063), (0.05765, 0.04822, -0.01746), (0.05765, 0.04822, 0.02131), (0.05765, -0.01282, -0.01746), (0.05765, -0.01282, 0.02131), (0.05765, -0.07425, -0.01746), (0.05765, -0.06516, 0.01403), (0.0365, -0.01282, 0.001914), (0.0365, 0.04822, 0.001914), (0.07879, 0.04822, 0.001914), (0.07879, -0.01282, 0.001914), (0.03886, -0.06554, 0.001914), (0.07644, -0.06503, 0.001914), (0.05765, -0.07425, 0.001914), (0.06822, 0.04822, 0.02131), (0.06822, -0.01282, -0.01746), (0.06732, -0.07263, -0.01746), (0.06822, 0.04822, -0.01746), (0.06822, -0.01282, 0.02131), (0.06518, -0.06425, 0.01294), (0.06704, -0.07175, 0.001914), (0.04707, 0.04822, -0.01746), (0.04707, -0.01282, 0.02131), (0.05011, -0.06425, 0.01294), (0.04707, 0.04822, 0.02131), (0.04707, -0.01282, -0.01746), (0.04798, -0.07286, -0.01746), (0.04825, -0.07172, 0.001914), (0.03741, -0.03958, -0.01746), (0.03954, -0.03809, 0.01284), (0.07789, -0.03953, -0.01746), (0.07576, -0.03809, 0.01284), (0.05765, -0.03899, 0.01767), (0.05765, -0.04354, -0.01746), (0.07761, -0.03893, 0.001914), (0.03768, -0.03918, 0.001914), (0.0667, -0.03854, 0.01713), (0.06777, -0.04272, -0.01746), (0.04753, -0.04284, -0.01746), (0.04859, -0.03854, 0.01713), (0.03917, 0.05288, -0.01746), (0.03979, 0.05288, 0.01684), (0.07612, 0.05288, -0.01746), (0.0755, 0.05288, 0.01684), (0.05765, 0.05978, -0.01746), (0.05765, 0.05514, 0.01684), (0.03942, 0.05288, 0.001914), (0.07588, 0.05288, 0.001914), (0.05765, 0.05716, 0.001914), (0.06822, 0.05439, 0.01684), (0.06822, 0.05663, -0.01746), (0.06822, 0.05647, 0.001914), (0.04707, 0.05663, -0.01746), (0.04707, 0.05439, 0.01684), (0.04707, 0.05647, 0.001914), (0.1515, -0.02294, 0.3447), (0.1518, -0.03057, 0.345), (0.1515, -0.0382, 0.3452), (0.1493, -0.05558, 0.3457), (0.1475, -0.06144, 0.3458), (0.1496, -0.0153, 0.3517), (0.1504, -0.02235, 0.3528), (0.1506, -0.02995, 0.3534), (0.1504, -0.0376, 0.3533), (0.1496, -0.04661, 0.3527), (0.1484, -0.05515, 0.3516), (0.1469, -0.06113, 0.35), (0.1451, -0.06423, 0.348), (0.1475, -0.01492, 0.357), (0.148, -0.02192, 0.3587), (0.1482, -0.02951, 0.3595), (0.148, -0.03717, 0.3592), (0.1475, -0.04623, 0.358), (0.1467, -0.05483, 0.3559), (0.1457, -0.06091, 0.3531), (0.1445, -0.06411, 0.3496), (0.1386, -0.01494, 0.3567), (0.1381, -0.02194, 0.3584), (0.1379, -0.02953, 0.3591), (0.1381, -0.03719, 0.3589), (0.1386, -0.04625, 0.3577), (0.1395, -0.05485, 0.3557), (0.1406, -0.06092, 0.3529), (0.1418, -0.06412, 0.3495), (0.1366, -0.01533, 0.3513), (0.1359, -0.02238, 0.3524), (0.1356, -0.02999, 0.3529), (0.1359, -0.03763, 0.3529), (0.1366, -0.04664, 0.3523), (0.1378, -0.05517, 0.3513), (0.1394, -0.06115, 0.3498), (0.1412, -0.06424, 0.3479), (0.1357, -0.01587, 0.344), (0.1348, -0.02298, 0.3442), (0.1345, -0.03061, 0.3444), (0.1348, -0.03823, 0.3447), (0.1357, -0.04718, 0.345), (0.137, -0.05561, 0.3453), (0.1388, -0.06146, 0.3455), (0.1409, -0.0644, 0.3457), (0.1507, -0.01583, 0.3444), (0.1507, -0.04714, 0.3454), (0.1454, -0.06439, 0.3458), (0.07437, -0.02531, 0.1992), (0.08436, 0.01768, 0.1022), (0.08249, 0.005463, 0.02403), (0.08249, -0.002147, 0.1804), (0.08436, 0.03144, 0.02403), (0.08436, 0.03923, 0.1804), (0.09031, 0.01326, 0.1992), (0.08436, 0.03923, 0.1022), (0.08436, 0.01768, 0.02403), (0.08436, 0.01768, 0.1804), (0.07139, 0.05593, 0.1804), (0.07139, -0.006076, 0.02403), (0.07139, 0.01768, 0.1804), (0.07139, 0.04813, 0.02403), (0.07139, -0.01369, 0.1804), (0.07139, 0.01768, 0.02403), (0.07139, 0.05593, 0.1022), (0.08436, 0.03923, 0.06312), (0.08801, -0.01112, 0.1992), (0.08436, 0.01768, 0.06312), (0.04546, -0.01415, 0.1997), (0.07139, 0.05593, 0.06312), (0.05842, -0.02104, 0.1997), (0.05842, 0.05593, 0.1022), (0.03249, 0.01721, 0.1997), (0.03249, 0.01768, 0.1022), (0.03436, 0.005463, 0.02403), (0.03436, -0.002147, 0.1804), (0.03249, 0.03144, 0.02403), (0.03249, 0.03923, 0.1804), (0.03436, -0.002616, 0.1997), (0.03249, 0.03923, 0.1022), (0.03249, 0.01768, 0.02403), (0.03249, 0.01768, 0.1804), (0.05842, 0.04813, 0.02403), (0.05842, 0.05593, 0.1804), (0.05842, -0.01296, 0.02403), (0.05842, -0.02057, 0.1804), (0.05842, 0.01768, 0.1804), (0.05842, 0.01768, 0.02403), (0.04546, 0.05593, 0.1804), (0.04546, -0.006076, 0.02403), (0.04546, 0.01768, 0.1804), (0.04546, 0.04813, 0.02403), (0.04546, -0.01369, 0.1804), (0.04546, 0.01768, 0.02403), (0.04546, 0.05593, 0.1022), (0.03249, 0.03923, 0.06312), (0.07139, -0.01415, 0.1997), (0.03249, 0.01768, 0.06312), (0.08436, 0.01721, 0.1997), (0.05842, 0.05593, 0.06312), (0.08249, -0.002616, 0.1997), (0.04546, 0.05593, 0.06312), (0.07061, 0.04659, 0.646), (0.1192, 0.04659, 0.646), (0.07061, 0.04166, 0.6278), (0.1192, 0.04166, 0.6278), (0.07061, 0.02821, 0.6144), (0.1192, 0.02821, 0.6144), (0.07061, 0.00984, 0.6095), (0.1192, 0.00984, 0.6095), (0.07061, -0.008533, 0.6144), (0.1192, -0.008533, 0.6144), (0.07061, -0.02198, 0.6278), (0.1192, -0.02198, 0.6278), (0.07061, -0.02691, 0.646), (0.1192, -0.02691, 0.646), (0.07061, -0.02198, 0.6642), (0.1192, -0.02198, 0.6642), (0.07061, -0.008533, 0.6776), (0.1192, -0.008533, 0.6776), (0.07061, 0.00984, 0.6825), (0.1192, 0.00984, 0.6825), (0.07061, 0.02821, 0.6776), (0.1192, 0.02821, 0.6776), (0.07061, 0.04166, 0.6642), (0.1192, 0.04166, 0.6642), (0.1417, 0.02985, 0.3618), (0.1417, 0.02985, 0.3755), (0.1471, 0.02677, 0.3618), (0.1471, 0.02677, 0.3755), (0.1511, 0.01834, 0.3618), (0.1511, 0.01834, 0.3755), (0.1526, 0.006829, 0.3618), (0.1526, 0.006829, 0.3755), (0.1511, -0.004681, 0.3618), (0.1511, -0.004681, 0.3755), (0.1471, -0.01311, 0.3618), (0.1471, -0.01311, 0.3755), (0.1417, -0.01619, 0.3618), (0.1417, -0.01619, 0.3755), (0.1362, -0.01311, 0.3618), (0.1362, -0.01311, 0.3755), (0.1323, -0.004681, 0.3618), (0.1323, -0.004681, 0.3755), (0.1308, 0.006829, 0.3618), (0.1308, 0.006829, 0.3755), (0.1323, 0.01834, 0.3618), (0.1323, 0.01834, 0.3755), (0.1362, 0.02677, 0.3618), (0.1362, 0.02677, 0.3755), (-0.03429, -0.01056, 0.4044), (-0.002223, -0.01752, 0.4001), (-0.05512, -0.03147, 0.4265), (0.05064, -0.03168, 0.4265), (0.02984, -0.01061, 0.4044), (-0.1289, 0.04659, 0.646), (-0.1289, 0.04166, 0.6278), (-0.1289, 0.02821, 0.6144), (-0.1289, 0.00984, 0.6095), (-0.1289, -0.008533, 0.6144), (-0.1289, -0.02198, 0.6278), (-0.1289, -0.02691, 0.646), (-0.1289, -0.02198, 0.6642), (-0.1289, -0.008533, 0.6776), (-0.1289, 0.00984, 0.6825), (-0.1289, 0.02821, 0.6776), (-0.1289, 0.04166, 0.6642), (-0.06768, -0.02198, 0.6642), (-0.06768, -0.02691, 0.646), (-0.06768, -0.02198, 0.6278), (-0.06768, -0.008533, 0.6144), (-0.06768, 0.00984, 0.6095), (-0.06768, 0.04659, 0.646), (-0.06768, 0.04166, 0.6642), (-0.06768, 0.04166, 0.6278), (-0.06768, 0.02821, 0.6144), (-0.06768, 0.02821, 0.6776), (-0.06768, 0.00984, 0.6825), (-0.06768, -0.008533, 0.6776), (0.223, 0.03493, 0.683), (0.223, 0.03493, 0.6088), (0.223, -0.02376, 0.683), (0.223, -0.02376, 0.6088), (0.1754, -0.02376, 0.6096), (0.1573, -0.02376, 0.6838), (0.1754, 0.03493, 0.6096), (0.1573, 0.03493, 0.6838), (0.1905, -0.02376, 0.6088), (0.1905, -0.02376, 0.683), (0.1905, 0.03493, 0.6088), (0.1905, 0.03493, 0.683), (0.2115, 0.03493, 0.8035), (0.2115, -0.02376, 0.8035), (0.1905, -0.02376, 0.8035), (0.1905, 0.03493, 0.8035), (0.2115, 0.03493, 0.4702), (0.2115, -0.02376, 0.4702), (0.1905, -0.02376, 0.4702), (0.1905, 0.03493, 0.4702), (0.2082, -0.08102, 0.683), (0.2082, -0.08102, 0.6088), (0.1905, -0.08102, 0.6088), (0.1905, -0.08102, 0.683), (0.2082, -0.08102, 0.7442), (0.1905, -0.08102, 0.7442), (0.2082, -0.08102, 0.5251), (0.1905, -0.08102, 0.5251), (0.2082, 0.09777, 0.683), (0.2082, 0.09777, 0.6088), (0.1905, 0.09777, 0.6088), (0.1905, 0.09777, 0.683), (0.2082, 0.09777, 0.7442), (0.1905, 0.09777, 0.7442), (0.2082, 0.09777, 0.5251), (0.1905, 0.09777, 0.5251), (0.0307, -0.01419, -0.01746), (0.08459, -0.01419, -0.01746), (0.03301, -0.07068, -0.01746), (0.08229, -0.07055, -0.01746), (0.05765, -0.08076, -0.01746), (0.0307, -0.01419, 0.001914), (0.08459, -0.01419, 0.001914), (0.0337, -0.06966, 0.001914), (0.08159, -0.06901, 0.001914), (0.05765, -0.08076, 0.001914), (0.06997, -0.07869, -0.01746), (0.06962, -0.07757, 0.001914), (0.04533, -0.07899, -0.01746), (0.04568, -0.07754, 0.001914), (0.03186, -0.03659, -0.01746), (0.08344, -0.03652, -0.01746), (0.08309, -0.03575, 0.001914), (0.0322, -0.03608, 0.001914), (-0.03614, -0.01701, -0.01746), (-0.08805, -0.01701, -0.01746), (-0.03836, -0.06994, -0.01746), (-0.08583, -0.06981, -0.01746), (-0.06209, -0.07965, -0.01746), (-0.03614, -0.01701, 0.001914), (-0.08805, -0.01701, 0.001914), (-0.03903, -0.06896, 0.001914), (-0.08515, -0.06833, 0.001914), (-0.06209, -0.07965, 0.001914), (-0.07396, -0.07765, -0.01746), (-0.07362, -0.07658, 0.001914), (-0.05023, -0.07794, -0.01746), (-0.05056, -0.07655, 0.001914), (-0.03725, -0.0371, -0.01746), (-0.08694, -0.03703, -0.01746), (-0.0866, -0.0363, 0.001914), (-0.03758, -0.03661, 0.001914), (0.03018, -0.007315, -0.01746), (0.03018, 0.05107, -0.01746), (0.08511, -0.007315, -0.01746), (0.08511, 0.05107, -0.01746), (0.03018, -0.007315, 0.001914), (0.03018, 0.05107, 0.001914), (0.08511, 0.05107, 0.001914), (0.08511, -0.007315, 0.001914), (0.03365, 0.05712, -0.01746), (0.08165, 0.05712, -0.01746), (0.05765, 0.06609, -0.01746), (0.03397, 0.05712, 0.001914), (0.08132, 0.05712, 0.001914), (0.05765, 0.06269, 0.001914), (0.07138, 0.06199, -0.01746), (0.07138, 0.06179, 0.001914), (0.04391, 0.06199, -0.01746), (0.04391, 0.06179, 0.001914), (-0.03606, -0.008645, -0.01746), (-0.03606, 0.05042, -0.01746), (-0.08813, -0.008645, -0.01746), (-0.08813, 0.05042, -0.01746), (-0.03606, -0.008645, 0.001914), (-0.03606, 0.05042, 0.001914), (-0.08813, 0.05042, 0.001914), (-0.08813, -0.008645, 0.001914), (-0.03934, 0.05616, -0.01746), (-0.08484, 0.05616, -0.01746), (-0.06209, 0.06466, -0.01746), (-0.03965, 0.05616, 0.001914), (-0.08454, 0.05616, 0.001914), (-0.06209, 0.06144, 0.001914), (-0.07511, 0.06078, -0.01746), (-0.07511, 0.06059, 0.001914), (-0.04907, 0.06078, -0.01746), (-0.04907, 0.06059, 0.001914), (-0.1249, -0.02091, 0.4416), (-0.1249, 0.03475, 0.4416), (-0.1637, 0.03475, 0.4416), (-0.1637, -0.02091, 0.4416), (-0.175, 0.007258, 0.4416), (-0.1143, 0.007258, 0.4416), (-0.1164, -0.00998, 0.4416), (-0.173, -0.00998, 0.4416), (-0.173, 0.0245, 0.4416), (-0.1164, 0.0245, 0.4416), (-0.1437, -0.02722, 0.4416), (-0.1437, 0.04173, 0.4416), (-0.2002, 0.02239, 0.4374), (-0.2002, -0.00788, 0.4374), (-0.202, 0.007258, 0.4374), (-0.2009, 0.02239, 0.3753), (-0.2009, -0.00788, 0.3753), (-0.202, 0.007258, 0.3753), (-0.1751, 0.007258, 0.3752), (-0.174, -0.00788, 0.3752), (-0.174, 0.02239, 0.3752), (-0.1751, 0.007258, 0.4373), (-0.1733, -0.00788, 0.4373), (-0.1733, 0.02239, 0.4373), (-0.1777, 0.007258, 0.3752), (-0.1766, -0.00788, 0.3752), (-0.1766, 0.02239, 0.3752), (-0.1777, 0.007258, 0.4373), (-0.1759, -0.00788, 0.4373), (-0.1759, 0.02239, 0.4373), (-0.2002, 0.02239, 0.4598), (-0.2002, -0.00788, 0.4598), (-0.202, 0.007258, 0.4598), (-0.1776, 0.007258, 0.4597), (-0.1758, -0.00788, 0.4597), (-0.1758, 0.02239, 0.4597), (-0.198, 0.02239, 0.4343), (-0.1986, 0.02239, 0.4048), (-0.1788, 0.02239, 0.4047), (-0.1782, 0.02239, 0.4342), (-0.1963, 0.02521, 0.4343), (-0.1968, 0.02521, 0.4048), (-0.1805, 0.02521, 0.4047), (-0.18, 0.02521, 0.4342), (-0.1953, 0.02521, 0.4325), (-0.1958, 0.02521, 0.4065), (-0.1815, 0.02521, 0.4065), (-0.181, 0.02521, 0.4324), (-0.1953, 0.03856, 0.4325), (-0.1958, 0.03856, 0.4065), (-0.1815, 0.03856, 0.4065), (-0.181, 0.03856, 0.4324), (-0.1953, 0.05125, 0.4287), (-0.1958, 0.05125, 0.4027), (-0.1815, 0.05125, 0.4027), (-0.181, 0.05125, 0.4286), (-0.1953, 0.05887, 0.4219), (-0.1958, 0.05887, 0.3959), (-0.1815, 0.05887, 0.3959), (-0.181, 0.05887, 0.4218), (-0.1959, 0.05887, 0.423), (-0.1964, 0.05887, 0.395), (-0.1809, 0.05887, 0.3949), (-0.1804, 0.05887, 0.423), (-0.1959, 0.06168, 0.4204), (-0.1964, 0.06168, 0.3923), (-0.1809, 0.06168, 0.3923), (-0.1804, 0.06168, 0.4203), (-0.1968, -0.00788, 0.41), (-0.1974, -0.00788, 0.3763), (-0.1799, -0.00788, 0.3763), (-0.1794, -0.00788, 0.41), (-0.1947, -0.0129, 0.4023), (-0.1943, -0.0136, 0.3763), (-0.1829, -0.0136, 0.3763), (-0.1816, -0.0129, 0.4023), (-0.1956, -0.008445, 0.3763), (-0.1817, -0.008445, 0.3763), (-0.1932, -0.01303, 0.3763), (-0.1841, -0.01303, 0.3763), (-0.1956, -0.008445, 0.3772), (-0.1817, -0.008445, 0.3771), (-0.1932, -0.01303, 0.3772), (-0.1841, -0.01303, 0.3771), (0.08424, 0.1289, 0.5888), (0.09498, 0.1286, 0.6839), (0.05662, 0.1207, 0.5176), (0.05575, 0.1314, 0.5888), (0.06295, 0.1305, 0.6839), (0.03723, 0.1228, 0.5176), (-0.08869, 0.1289, 0.5888), (-0.09943, 0.1286, 0.6839), (-0.002223, 0.1365, 0.5888), (-0.002223, 0.1343, 0.6839), (-0.06107, 0.1207, 0.5176), (-0.002223, 0.127, 0.5176), (-0.06019, 0.1314, 0.5888), (-0.06739, 0.1305, 0.6839), (-0.04168, 0.1228, 0.5176), (0.03723, 0.1381, 0.5009), (-0.09943, 0.1105, 0.7072), (-0.05506, 0.136, 0.5009), (-0.06739, 0.1124, 0.7072), (-0.04168, 0.1381, 0.5009), (0.08424, 0.1583, 0.5883), (0.09498, 0.1548, 0.7054), (0.05662, 0.1501, 0.5172), (0.05575, 0.1608, 0.5883), (0.06295, 0.1566, 0.7054), (0.03723, 0.1522, 0.5172), (-0.08869, 0.1583, 0.5883), (-0.09943, 0.1548, 0.7054), (-0.06107, 0.1501, 0.5172), (-0.06019, 0.1608, 0.5883), (-0.06739, 0.1566, 0.7054), (-0.04168, 0.1522, 0.5172), (-0.1874, 0.02149, 0.3658), (-0.1874, 0.02149, 0.3796), (-0.1825, 0.01947, 0.3658), (-0.1825, 0.01947, 0.3796), (-0.1805, 0.01459, 0.3658), (-0.1805, 0.01459, 0.3796), (-0.1825, 0.009703, 0.3658), (-0.1825, 0.009703, 0.3796), (-0.1874, 0.00768, 0.3658), (-0.1874, 0.00768, 0.3796), (-0.1923, 0.009703, 0.3658), (-0.1923, 0.009703, 0.3796), (-0.1943, 0.01459, 0.3658), (-0.1943, 0.01459, 0.3796), (-0.1923, 0.01947, 0.3658), (-0.1923, 0.01947, 0.3796), (-0.1874, 0.02006, 0.3636), (-0.1835, 0.01846, 0.3636), (-0.1819, 0.01459, 0.3636), (-0.1835, 0.01072, 0.3636), (-0.1874, 0.009112, 0.3636), (-0.1913, 0.01072, 0.3636), (-0.1929, 0.01459, 0.3636), (-0.1913, 0.01846, 0.3636), (-0.1874, 0.01902, 0.3792), (-0.1843, 0.01772, 0.3792), (-0.183, 0.01459, 0.3792), (-0.1843, 0.01145, 0.3792), (-0.1874, 0.01015, 0.3792), (-0.1906, 0.01145, 0.3792), (-0.1919, 0.01459, 0.3792), (-0.1906, 0.01772, 0.3792), (-0.1874, 0.006859, 0.3658), (-0.1874, 0.006859, 0.3796), (-0.1825, 0.004837, 0.3658), (-0.1825, 0.004837, 0.3796), (-0.1805, -4.643e-05, 0.3658), (-0.1805, -4.643e-05, 0.3796), (-0.1825, -0.00493, 0.3658), (-0.1825, -0.00493, 0.3796), (-0.1874, -0.006952, 0.3658), (-0.1874, -0.006952, 0.3796), (-0.1923, -0.00493, 0.3658), (-0.1923, -0.00493, 0.3796), (-0.1943, -4.643e-05, 0.3658), (-0.1943, -4.643e-05, 0.3796), (-0.1923, 0.004837, 0.3658), (-0.1923, 0.004837, 0.3796), (-0.1874, 0.005427, 0.3636), (-0.1835, 0.003824, 0.3636), (-0.1819, -4.643e-05, 0.3636), (-0.1835, -0.003917, 0.3636), (-0.1874, -0.00552, 0.3636), (-0.1913, -0.003917, 0.3636), (-0.1929, -4.643e-05, 0.3636), (-0.1913, 0.003824, 0.3636), (-0.1874, 0.004388, 0.3792), (-0.1843, 0.003089, 0.3792), (-0.183, -4.643e-05, 0.3792), (-0.1843, -0.003182, 0.3792), (-0.1874, -0.004481, 0.3792), (-0.1906, -0.003182, 0.3792), (-0.1919, -4.643e-05, 0.3792), (-0.1906, 0.003089, 0.3792), (-0.07785, -0.02348, 0.1017), (-0.09284, 0.01277, 0.1017), (-0.09068, -0.00135, 0.02354), (-0.09068, -0.01014, 0.1799), (-0.09068, -0.01014, 0.1017), (-0.09284, 0.01277, 0.02354), (-0.09284, 0.01277, 0.1799), (-0.07785, -0.01468, 0.02354), (-0.07785, -0.02348, 0.1799), (-0.09068, -0.01014, 0.06263), (-0.09284, 0.01277, 0.06263), (-0.07785, -0.02348, 0.06263), (-0.04788, -0.02348, 0.1017), (-0.06287, -0.03143, 0.1017), (-0.0329, 0.01277, 0.1017), (-0.03506, -0.00135, 0.02354), (-0.03506, -0.01014, 0.1799), (-0.03506, -0.01014, 0.1017), (-0.0329, 0.01277, 0.02354), (-0.0329, 0.01277, 0.1799), (-0.06287, -0.02264, 0.02354), (-0.06287, -0.03143, 0.1799), (-0.04788, -0.01468, 0.02354), (-0.04788, -0.02348, 0.1799), (-0.03506, -0.01014, 0.06263), (-0.0329, 0.01277, 0.06263), (-0.06287, -0.03143, 0.06263), (-0.04788, -0.02348, 0.06263), (-0.03506, -0.01055, 0.199), (-0.0329, 0.01236, 0.199), (-0.06287, -0.03184, 0.199), (-0.04788, -0.02388, 0.199), (0.07437, -0.02484, 0.1017), (0.09031, 0.01372, 0.1017), (0.08801, -0.001295, 0.02351), (0.08801, -0.01065, 0.1799), (0.08801, -0.01065, 0.1017), (0.09031, 0.01372, 0.02351), (0.09031, 0.01372, 0.1799), (0.07437, -0.01548, 0.02351), (0.07437, -0.02484, 0.1799), (0.08801, -0.01065, 0.0626), (0.09031, 0.01372, 0.0626), (0.07437, -0.02484, 0.0626), (0.04248, -0.02484, 0.1017), (0.05842, -0.0333, 0.1017), (0.02654, 0.01372, 0.1017), (0.02884, -0.001295, 0.02351), (0.02884, -0.01065, 0.1799), (0.02884, -0.01065, 0.1017), (0.02654, 0.01372, 0.02351), (0.02654, 0.01372, 0.1799), (0.05842, -0.02394, 0.02351), (0.05842, -0.0333, 0.1799), (0.04248, -0.01548, 0.02351), (0.04248, -0.02484, 0.1799), (0.02884, -0.01065, 0.0626), (0.02654, 0.01372, 0.0626), (0.05842, -0.0333, 0.0626), (0.04248, -0.02484, 0.0626), (0.02884, -0.01112, 0.1992), (0.02654, 0.01326, 0.1992), (0.05842, -0.03377, 0.1992), (0.04248, -0.02531, 0.1992), (-0.09943, 0.1105, 0.7235), (-0.06739, 0.1124, 0.7235), (-0.09943, 0.1548, 0.7218), (-0.06739, 0.1566, 0.7218), (-0.09954, 0.1125, 0.7815), (-0.06751, 0.1144, 0.7815), (-0.09954, 0.1568, 0.7798), (-0.06751, 0.1586, 0.7798), (-0.1694, 0.1105, 0.7234), (-0.1694, 0.1548, 0.7216), (-0.1695, 0.1125, 0.7814), (-0.1695, 0.1568, 0.7797), (-0.1111, 0.1548, 0.7217), (-0.1112, 0.1568, 0.7798), (-0.1112, 0.1125, 0.7815), (-0.1111, 0.1105, 0.7235), (-0.162, -0.1005, 0.7282), (-0.1619, -0.09852, 0.7818), (-0.1188, -0.09852, 0.7819), (-0.1185, -0.1005, 0.7283), (-0.06743, 0.1131, 0.7471), (-0.06747, 0.1137, 0.759), (-0.0995, 0.1119, 0.759), (-0.09947, 0.1112, 0.7471), (-0.06743, 0.1573, 0.746), (-0.06747, 0.158, 0.758), (-0.09947, 0.1555, 0.746), (-0.0995, 0.1561, 0.758), (-0.1695, 0.1119, 0.759), (-0.1694, 0.1112, 0.747), (-0.1694, 0.1554, 0.7459), (-0.1695, 0.1561, 0.7579), (-0.1111, 0.1119, 0.759), (-0.1111, 0.1112, 0.7471), (-0.1111, 0.1555, 0.746), (-0.1111, 0.1561, 0.758), (-0.1695, -0.09917, 0.7602), (-0.1694, -0.09984, 0.7495), (-0.1111, -0.09917, 0.7603), (-0.1111, -0.09984, 0.7496), (-0.1112, 0.07297, 0.7824), (-0.1111, 0.07097, 0.7244), (-0.1695, 0.07297, 0.7823), (-0.1694, 0.07097, 0.7243), (-0.1695, 0.07232, 0.7595), (-0.1694, 0.07165, 0.7476), (-0.1111, 0.07165, 0.7476), (-0.1111, 0.07232, 0.7596), (-0.1527, -0.09253, 0.7614), (-0.1527, -0.09315, 0.7503), (-0.1278, -0.09253, 0.7614), (-0.1278, -0.09314, 0.7504), (-0.1586, 0.0716, 0.7592), (-0.1586, 0.07098, 0.7481), (-0.122, 0.07098, 0.7482), (-0.122, 0.0716, 0.7592), (-0.1402, 0.1548, 0.7217), (-0.1403, 0.1125, 0.7814), (-0.1403, 0.1568, 0.7797), (-0.1402, 0.1105, 0.7234), (-0.1403, -0.09852, 0.7818), (-0.1402, -0.1005, 0.7282), (-0.1403, -0.09984, 0.744), (-0.1403, -0.09917, 0.7677), (-0.1402, 0.07097, 0.7243), (-0.1403, 0.07297, 0.7823), (-0.1402, -0.09315, 0.7436), (-0.1403, -0.09253, 0.7673), (-0.09943, 0.1163, 0.7307), (-0.09943, 0.1494, 0.7294), (-0.09954, 0.1178, 0.7741), (-0.09954, 0.1509, 0.7728), (-0.1111, 0.1494, 0.7294), (-0.1112, 0.1509, 0.7728), (-0.1112, 0.1178, 0.7741), (-0.1111, 0.1163, 0.7307), (-0.0995, 0.1173, 0.7573), (-0.09947, 0.1169, 0.7483), (-0.09947, 0.15, 0.7475), (-0.0995, 0.1505, 0.7565), (-0.1111, 0.1173, 0.7573), (-0.1111, 0.1168, 0.7483), (-0.1111, 0.15, 0.7475), (-0.1111, 0.1505, 0.7565), (-0.1546, -0.09475, 0.7829), (-0.1261, -0.09475, 0.783), (-0.121, -0.0587, 0.7828), (-0.1597, -0.0587, 0.7827), (-0.1403, -0.09475, 0.7829), (-0.1403, -0.0587, 0.7828), (-0.1547, -0.09787, 0.7982), (-0.1261, -0.09786, 0.7983), (-0.121, -0.06181, 0.7957), (-0.1597, -0.06181, 0.7957), (-0.1404, -0.09786, 0.7983), (-0.1404, -0.06181, 0.7957), (-0.1519, -0.09505, 0.7842), (-0.1288, -0.09504, 0.7842), (-0.1404, -0.09504, 0.7842), (-0.1519, -0.09757, 0.797), (-0.1288, -0.09757, 0.7971), (-0.1404, -0.09757, 0.797), (-0.1503, -0.09336, 0.7853), (-0.1304, -0.09336, 0.7854), (-0.1404, -0.09336, 0.7853), (-0.1504, -0.09554, 0.7967), (-0.1304, -0.09554, 0.7968), (-0.1404, -0.09554, 0.7968), (-0.1694, 0.1771, 0.7196), (-0.1695, 0.2254, 0.7776), (-0.1111, 0.1771, 0.7197), (-0.1112, 0.2254, 0.7777), (-0.1694, 0.2099, 0.7439), (-0.1695, 0.2244, 0.7558), (-0.1111, 0.2099, 0.7439), (-0.1111, 0.2244, 0.7559), (-0.1402, 0.1771, 0.7196), (-0.1403, 0.2254, 0.7776), (-0.1403, 0.2244, 0.7559), (-0.1403, 0.2099, 0.7439), (-0.1694, 0.1582, 0.7252), (-0.1695, 0.16, 0.776), (-0.1694, 0.1588, 0.7465), (-0.1695, 0.1594, 0.7569), (-0.1694, 0.1777, 0.7234), (-0.1695, 0.2201, 0.7742), (-0.1694, 0.2065, 0.7447), (-0.1695, 0.2192, 0.7551), (-0.1723, 0.1582, 0.7252), (-0.1724, 0.16, 0.776), (-0.1772, 0.1588, 0.7465), (-0.1772, 0.1594, 0.7569), (-0.1723, 0.1777, 0.7234), (-0.1724, 0.2201, 0.7742), (-0.1772, 0.2065, 0.7447), (-0.1772, 0.2192, 0.7551), (-0.09534, 0.1164, 0.7072), (-0.07148, 0.1178, 0.7072), (-0.09534, 0.1494, 0.7054), (-0.07148, 0.1508, 0.7054), (-0.09534, 0.1164, 0.7235), (-0.07148, 0.1178, 0.7235), (-0.09534, 0.1494, 0.7218), (-0.07148, 0.1508, 0.7218), (-0.1497, -0.09256, 0.762), (-0.1499, -0.09312, 0.7508), (-0.1298, -0.09255, 0.7623), (-0.1298, -0.09312, 0.7506), (-0.1402, -0.09312, 0.7454), (-0.1403, -0.09256, 0.7669), (-0.1497, -0.109, 0.7618), (-0.1499, -0.1096, 0.7506), (-0.1298, -0.109, 0.7621), (-0.1298, -0.1096, 0.7504), (-0.1402, -0.1096, 0.7452), (-0.1403, -0.109, 0.7667), (-0.1522, -0.109, 0.7631), (-0.1525, -0.1096, 0.7491), (-0.1272, -0.109, 0.7635), (-0.1272, -0.1096, 0.7488), (-0.1403, -0.1096, 0.7422), (-0.1403, -0.109, 0.7693), (-0.1521, -0.1459, 0.7627), (-0.1525, -0.1465, 0.7487), (-0.1272, -0.1459, 0.7631), (-0.1272, -0.1465, 0.7484), (-0.1403, -0.1465, 0.7418), (-0.1403, -0.1459, 0.7689), (-0.1489, -0.1523, 0.7611), (-0.1491, -0.1527, 0.7508), (-0.1306, -0.1523, 0.7613), (-0.1306, -0.1527, 0.7506), (-0.1402, -0.1527, 0.7457), (-0.1402, -0.1523, 0.7656), (-0.147, -0.09747, 0.7591), (-0.1472, -0.0978, 0.7511), (-0.1326, -0.09747, 0.7594), (-0.1326, -0.0978, 0.7509), (-0.1401, -0.0978, 0.7471), (-0.1402, -0.09747, 0.7627), (-0.1791, 0.1119, 0.7589), (-0.1791, 0.1112, 0.747), (-0.1791, 0.1554, 0.7459), (-0.1791, 0.1561, 0.7579), (-0.1791, 0.07232, 0.7595), (-0.1791, 0.07165, 0.7475), (-0.2224, 0.1118, 0.7588), (-0.2224, 0.1112, 0.7469), (-0.2224, 0.1554, 0.7458), (-0.2224, 0.1561, 0.7578), (-0.2224, 0.07231, 0.7594), (-0.2224, 0.07165, 0.7474), (-0.1792, 0.1123, 0.7799), (-0.1792, 0.1565, 0.7788), (-0.1792, 0.07272, 0.7804), (-0.2097, 0.1122, 0.7798), (-0.2097, 0.1565, 0.7787), (-0.2097, 0.07271, 0.7803), (-0.179, 0.111, 0.7233), (-0.179, 0.1552, 0.7222), (-0.179, 0.07143, 0.7238), (-0.2095, 0.111, 0.7232), (-0.2095, 0.1552, 0.7221), (-0.2095, 0.07143, 0.7237), (0.05695, 0.03675, 0.7874), (-0.05577, 0.03675, 0.7874), (0.03789, 0.06405, 0.7879), (-0.03671, 0.06405, 0.7879), (-0.03868, -0.07043, 0.7577), (0.03986, -0.07043, 0.7577), (0.03309, -0.06549, 0.7065), (-0.03191, -0.06549, 0.7065), (-0.03363, -0.07009, 0.7542), (0.03481, -0.07009, 0.7542), (0.03309, -0.05245, 0.7078), (-0.03191, -0.05245, 0.7078), (-0.03363, -0.05705, 0.7555), (0.03481, -0.05705, 0.7555)], [], [(1, 7, 6, 0), (4, 11, 10, 3), (2, 8, 7, 1), (47, 12, 11, 4), (46, 9, 8, 2), (0, 6, 5, 45), (4, 3, 42, 43), (3, 10, 9, 46), (12, 20, 19, 11), (9, 17, 16, 8), (6, 14, 13, 5), (42, 3, 46, 41), (10, 18, 17, 9), (7, 15, 14, 6), (11, 19, 18, 10), (8, 16, 15, 7), (15, 23, 22, 14), (20, 28, 27, 19), (5, 29, 37, 45), (18, 26, 25, 17), (41, 46, 2, 40), (16, 24, 23, 15), (2, 1, 39, 40), (17, 25, 24, 16), (14, 22, 21, 13), (20, 12, 36, 28), (13, 21, 29, 5), (19, 27, 26, 18), (28, 36, 35, 27), (25, 33, 32, 24), (22, 30, 29, 21), (1, 0, 38, 39), (26, 34, 33, 25), (23, 31, 30, 22), (27, 35, 34, 26), (24, 32, 31, 23), (35, 43, 42, 34), (32, 40, 39, 31), (36, 44, 43, 35), (33, 41, 40, 32), (30, 38, 37, 29), (38, 0, 45, 37), (34, 42, 41, 33), (31, 39, 38, 30), (44, 47, 4, 43), (44, 36, 12, 47), (48, 50, 51, 49), (50, 54, 55, 51), (54, 52, 53, 55), (52, 48, 49, 53), (50, 48, 52, 54), (55, 53, 49, 51), (57, 63, 62, 56), (60, 67, 66, 59), (58, 64, 63, 57), (103, 68, 67, 60), (102, 65, 64, 58), (56, 62, 61, 101), (60, 59, 98, 99), (59, 66, 65, 102), (68, 76, 75, 67), (65, 73, 72, 64), (62, 70, 69, 61), (98, 59, 102, 97), (66, 74, 73, 65), (63, 71, 70, 62), (67, 75, 74, 66), (64, 72, 71, 63), (71, 79, 78, 70), (76, 84, 83, 75), (61, 85, 93, 101), (74, 82, 81, 73), (97, 102, 58, 96), (72, 80, 79, 71), (58, 57, 95, 96), (73, 81, 80, 72), (70, 78, 77, 69), (76, 68, 92, 84), (69, 77, 85, 61), (75, 83, 82, 74), (84, 92, 91, 83), (81, 89, 88, 80), (78, 86, 85, 77), (57, 56, 94, 95), (82, 90, 89, 81), (79, 87, 86, 78), (83, 91, 90, 82), (80, 88, 87, 79), (91, 99, 98, 90), (88, 96, 95, 87), (92, 100, 99, 91), (89, 97, 96, 88), (86, 94, 93, 85), (94, 56, 101, 93), (90, 98, 97, 89), (87, 95, 94, 86), (100, 103, 60, 99), (100, 92, 68, 103), (122, 123, 107, 105), (123, 161, 156, 107), (124, 125, 109, 111), (114, 131, 1469, 1462), (132, 130, 108, 110), (139, 137, 105, 107), (142, 126, 113, 138), (152, 131, 114, 145), (154, 138, 113, 144), (149, 127, 115, 146), (151, 134, 121, 147), (153, 141, 120, 148), (135, 128, 121, 134), (129, 133, 119, 117), (136, 140, 118, 116), (107, 156, 168, 139), (129, 164, 158, 111), (126, 142, 1472, 1466), (143, 104, 1459, 1473), (131, 120, 1463, 1469), (144, 113, 126, 150), (161, 123, 1500, 1506), (139, 168, 160, 117), (104, 106, 1496, 1495), (136, 167, 155, 106), (122, 150, 1476, 1464), (111, 109, 133, 129), (127, 135, 134, 115), (146, 115, 134, 151), (148, 120, 131, 152), (116, 118, 130, 132), (117, 160, 164, 129), (127, 149, 1475, 1467), (111, 158, 162, 124), (110, 157, 165, 132), (106, 104, 140, 136), (143, 112, 141, 153), (147, 121, 138, 154), (128, 142, 138, 121), (117, 119, 137, 139), (119, 147, 154, 137), (104, 143, 153, 140), (118, 148, 152, 130), (109, 146, 151, 133), (105, 144, 150, 122), (149, 125, 1465, 1475), (140, 153, 148, 118), (133, 151, 147, 119), (125, 149, 146, 109), (137, 154, 144, 105), (130, 152, 145, 108), (142, 128, 1468, 1472), (166, 162, 158, 164), (169, 163, 160, 168), (110, 108, 1497, 1498), (166, 163, 1508, 1510), (157, 110, 1498, 1504), (163, 166, 164, 160), (165, 157, 1504, 1509), (161, 169, 168, 156), (169, 161, 1506, 1512), (116, 159, 167, 136), (132, 165, 159, 116), (159, 165, 1509, 1505), (203, 197, 200, 194), (186, 177, 175, 180), (214, 207, 192, 190), (204, 183, 191, 221), (185, 181, 172, 178), (191, 187, 177, 186), (206, 211, 1715, 1713), (183, 185, 178, 174), (177, 171, 179, 175), (187, 189, 171, 177), (211, 196, 1708, 1715), (180, 182, 208, 205), (182, 184, 207, 208), (202, 219, 1718, 1711), (178, 172, 1695, 1698), (221, 191, 186, 193), (197, 214, 190, 200), (179, 173, 184, 182), (175, 179, 182, 180), (204, 209, 185, 183), (209, 206, 181, 185), (193, 186, 180, 205), (179, 171, 1694, 1699), (174, 178, 189, 187), (219, 195, 1707, 1718), (183, 174, 187, 191), (1696, 1701, 170, 188), (216, 210, 199, 201), (196, 202, 1711, 1708), (204, 221, 223, 213), (215, 202, 196, 211), (223, 216, 201, 217), (1716, 1709, 1721, 1724), (213, 198, 202, 215), (201, 199, 203, 195), (217, 201, 195, 219), (1712, 203, 194, 1722), (210, 205, 208, 212), (212, 208, 207, 214), (181, 206, 1713, 1700), (189, 178, 1698, 1703), (221, 193, 216, 223), (172, 181, 1700, 1695), (203, 212, 214, 197), (199, 210, 212, 203), (204, 213, 215, 209), (209, 215, 211, 206), (193, 205, 210, 216), (195, 203, 1712, 1707), (198, 217, 219, 202), (171, 189, 1703, 1694), (213, 223, 217, 198), (226, 237, 236, 355), (231, 243, 357), (354, 234, 233, 224), (229, 241, 240, 356), (227, 238, 237, 226), (225, 235, 234, 354), (230, 242, 241, 229), (228, 239, 238, 227), (355, 236, 235, 225), (357, 243, 242, 230), (224, 233, 232), (356, 240, 239, 228), (242, 253, 252, 241), (239, 250, 249, 238), (236, 247, 246, 235), (243, 254, 253, 242), (233, 244, 232), (240, 251, 250, 239), (237, 248, 247, 236), (231, 254, 243), (234, 245, 244, 233), (241, 252, 251, 240), (238, 249, 248, 237), (235, 246, 245, 234), (245, 256, 255, 244), (252, 263, 262, 251), (249, 260, 259, 248), (246, 257, 256, 245), (253, 264, 263, 252), (250, 261, 260, 249), (247, 258, 257, 246), (254, 265, 264, 253), (244, 255, 232), (251, 262, 261, 250), (248, 259, 258, 247), (231, 265, 254), (265, 276, 275, 264), (255, 266, 232), (262, 273, 272, 261), (259, 270, 269, 258), (231, 276, 265), (256, 267, 266, 255), (263, 274, 273, 262), (260, 271, 270, 259), (257, 268, 267, 256), (264, 275, 274, 263), (261, 272, 271, 260), (258, 269, 268, 257), (268, 279, 278, 267), (275, 286, 285, 274), (272, 283, 282, 271), (269, 280, 279, 268), (276, 287, 286, 275), (266, 277, 232), (273, 284, 283, 272), (270, 281, 280, 269), (231, 287, 276), (267, 278, 277, 266), (274, 285, 284, 273), (271, 282, 281, 270), (231, 298, 287), (278, 289, 288, 277), (285, 296, 295, 284), (282, 293, 292, 281), (279, 290, 289, 278), (286, 297, 296, 285), (283, 294, 293, 282), (280, 291, 290, 279), (287, 298, 297, 286), (277, 288, 232), (284, 295, 294, 283), (281, 292, 291, 280), (291, 302, 301, 290), (298, 309, 308, 297), (288, 299, 232), (295, 306, 305, 294), (292, 303, 302, 291), (231, 309, 298), (289, 300, 299, 288), (296, 307, 306, 295), (293, 304, 303, 292), (290, 301, 300, 289), (297, 308, 307, 296), (294, 305, 304, 293), (301, 312, 311, 300), (308, 319, 318, 307), (305, 316, 315, 304), (302, 313, 312, 301), (309, 320, 319, 308), (299, 310, 232), (306, 317, 316, 305), (303, 314, 313, 302), (231, 320, 309), (300, 311, 310, 299), (307, 318, 317, 306), (304, 315, 314, 303), (314, 325, 324, 313), (231, 331, 320), (311, 322, 321, 310), (318, 329, 328, 317), (315, 326, 325, 314), (312, 323, 322, 311), (319, 330, 329, 318), (316, 327, 326, 315), (313, 324, 323, 312), (320, 331, 330, 319), (310, 321, 232), (317, 328, 327, 316), (324, 335, 334, 323), (331, 342, 341, 330), (321, 332, 232), (328, 339, 338, 327), (325, 336, 335, 324), (231, 342, 331), (322, 333, 332, 321), (329, 340, 339, 328), (326, 337, 336, 325), (323, 334, 333, 322), (330, 341, 340, 329), (327, 338, 337, 326), (337, 348, 347, 336), (334, 345, 344, 333), (341, 352, 351, 340), (338, 349, 348, 337), (335, 346, 345, 334), (342, 353, 352, 341), (332, 343, 232), (339, 350, 349, 338), (336, 347, 346, 335), (231, 353, 342), (333, 344, 343, 332), (340, 351, 350, 339), (347, 226, 355, 346), (231, 357, 353), (344, 354, 224, 343), (351, 229, 356, 350), (348, 227, 226, 347), (345, 225, 354, 344), (352, 230, 229, 351), (349, 228, 227, 348), (346, 355, 225, 345), (353, 357, 230, 352), (343, 224, 232), (350, 356, 228, 349), (372, 373, 369, 361), (374, 371, 363, 366), (370, 372, 361, 358), (363, 358, 365, 366), (364, 367, 360, 359), (371, 370, 358, 363), (365, 369, 386, 376), (368, 364, 359, 362), (373, 396, 386, 369), (366, 365, 376, 384), (383, 375, 364, 368), (358, 361, 369, 365), (375, 385, 367, 364), (397, 374, 366, 384), (383, 368, 374, 397), (367, 385, 396, 373), (362, 359, 370, 371), (359, 360, 372, 370), (368, 362, 371, 374), (360, 367, 373, 372), (395, 380, 392, 398), (399, 389, 382, 394), (393, 377, 380, 395), (382, 389, 388, 377), (387, 378, 379, 390), (394, 382, 377, 393), (388, 376, 386, 392), (391, 381, 378, 387), (398, 392, 386, 396), (389, 384, 376, 388), (383, 391, 387, 375), (377, 388, 392, 380), (375, 387, 390, 385), (397, 384, 389, 399), (383, 397, 399, 391), (390, 398, 396, 385), (381, 394, 393, 378), (378, 393, 395, 379), (391, 399, 394, 381), (379, 395, 398, 390), (400, 402, 403, 401), (402, 404, 405, 403), (404, 406, 407, 405), (406, 408, 409, 407), (408, 410, 411, 409), (410, 412, 413, 411), (412, 414, 415, 413), (414, 416, 417, 415), (416, 418, 419, 417), (418, 420, 421, 419), (403, 405, 407, 409, 411, 413, 415, 417, 419, 421, 423, 401), (420, 422, 423, 421), (422, 400, 401, 423), (400, 422, 420, 418, 416, 414, 412, 410, 408, 406, 404, 402), (1522, 1514, 427, 440), (1524, 1515, 431, 445), (1520, 1516, 429, 437), (1523, 1513, 425, 447), (451, 446, 428, 439), (450, 447, 425, 438), (453, 448, 433, 440), (452, 449, 434, 441), (1521, 1517, 435, 443), (1519, 1518, 433, 438), (1513, 1519, 438, 425), (448, 450, 438, 433), (449, 451, 439, 434), (1517, 1520, 437, 435), (1515, 1521, 443, 431), (444, 452, 441, 430), (445, 453, 440, 427), (1518, 1522, 440, 433), (431, 443, 453, 445), (426, 442, 452, 444), (432, 436, 451, 449), (435, 437, 450, 448), (442, 432, 449, 452), (443, 435, 448, 453), (437, 429, 447, 450), (436, 424, 446, 451), (1516, 1523, 447, 429), (1514, 1524, 445, 427), (457, 468, 467, 456), (455, 465, 464, 584), (460, 472, 471, 459), (458, 469, 468, 457), (585, 466, 465, 455), (587, 473, 472, 460), (454, 463, 462), (586, 470, 469, 458), (456, 467, 466, 585), (461, 473, 587), (584, 464, 463, 454), (459, 471, 470, 586), (473, 484, 483, 472), (463, 474, 462), (470, 481, 480, 469), (467, 478, 477, 466), (461, 484, 473), (464, 475, 474, 463), (471, 482, 481, 470), (468, 479, 478, 467), (465, 476, 475, 464), (472, 483, 482, 471), (469, 480, 479, 468), (466, 477, 476, 465), (476, 487, 486, 475), (483, 494, 493, 482), (480, 491, 490, 479), (477, 488, 487, 476), (484, 495, 494, 483), (474, 485, 462), (481, 492, 491, 480), (478, 489, 488, 477), (461, 495, 484), (475, 486, 485, 474), (482, 493, 492, 481), (479, 490, 489, 478), (461, 506, 495), (486, 497, 496, 485), (493, 504, 503, 492), (490, 501, 500, 489), (487, 498, 497, 486), (494, 505, 504, 493), (491, 502, 501, 490), (488, 499, 498, 487), (495, 506, 505, 494), (485, 496, 462), (492, 503, 502, 491), (489, 500, 499, 488), (499, 510, 509, 498), (506, 517, 516, 505), (496, 507, 462), (503, 514, 513, 502), (500, 511, 510, 499), (461, 517, 506), (497, 508, 507, 496), (504, 515, 514, 503), (501, 512, 511, 500), (498, 509, 508, 497), (505, 516, 515, 504), (502, 513, 512, 501), (509, 520, 519, 508), (516, 527, 526, 515), (513, 524, 523, 512), (510, 521, 520, 509), (517, 528, 527, 516), (507, 518, 462), (514, 525, 524, 513), (511, 522, 521, 510), (461, 528, 517), (508, 519, 518, 507), (515, 526, 525, 514), (512, 523, 522, 511), (522, 533, 532, 521), (461, 539, 528), (519, 530, 529, 518), (526, 537, 536, 525), (523, 534, 533, 522), (520, 531, 530, 519), (527, 538, 537, 526), (524, 535, 534, 523), (521, 532, 531, 520), (528, 539, 538, 527), (518, 529, 462), (525, 536, 535, 524), (532, 543, 542, 531), (539, 550, 549, 538), (529, 540, 462), (536, 547, 546, 535), (533, 544, 543, 532), (461, 550, 539), (530, 541, 540, 529), (537, 548, 547, 536), (534, 545, 544, 533), (531, 542, 541, 530), (538, 549, 548, 537), (535, 546, 545, 534), (545, 556, 555, 544), (542, 553, 552, 541), (549, 560, 559, 548), (546, 557, 556, 545), (543, 554, 553, 542), (550, 561, 560, 549), (540, 551, 462), (547, 558, 557, 546), (544, 555, 554, 543), (461, 561, 550), (541, 552, 551, 540), (548, 559, 558, 547), (555, 566, 565, 554), (461, 572, 561), (552, 563, 562, 551), (559, 570, 569, 558), (556, 567, 566, 555), (553, 564, 563, 552), (560, 571, 570, 559), (557, 568, 567, 556), (554, 565, 564, 553), (561, 572, 571, 560), (551, 562, 462), (558, 569, 568, 557), (568, 579, 578, 567), (565, 576, 575, 564), (572, 583, 582, 571), (562, 573, 462), (569, 580, 579, 568), (566, 577, 576, 565), (461, 583, 572), (563, 574, 573, 562), (570, 581, 580, 569), (567, 578, 577, 566), (564, 575, 574, 563), (571, 582, 581, 570), (578, 457, 456, 577), (575, 455, 584, 574), (582, 460, 459, 581), (579, 458, 457, 578), (576, 585, 455, 575), (583, 587, 460, 582), (573, 454, 462), (580, 586, 458, 579), (577, 456, 585, 576), (461, 587, 583), (574, 584, 454, 573), (581, 459, 586, 580), (588, 590, 591, 589), (590, 594, 595, 591), (594, 592, 593, 595), (592, 588, 589, 593), (594, 599, 598, 592), (595, 593, 589, 591), (599, 603, 602, 598), (592, 598, 596, 588), (590, 597, 599, 594), (588, 596, 597, 590), (601, 600, 602, 603), (596, 600, 601, 597), (598, 602, 600, 596), (597, 601, 603, 599), (604, 605, 607, 606), (606, 607, 609, 608), (608, 609, 611, 610), (610, 611, 613, 612), (612, 613, 615, 614), (614, 615, 617, 616), (616, 617, 619, 618), (618, 619, 621, 620), (620, 621, 623, 622), (622, 623, 625, 624), (607, 605, 627, 625, 623, 621, 619, 617, 615, 613, 611, 609), (624, 625, 627, 626), (626, 627, 605, 604), (604, 606, 608, 610, 612, 614, 616, 618, 620, 622, 624, 626), (634, 635, 631, 629), (628, 632, 1599, 1597), (641, 643, 657, 655), (646, 664, 657, 643), (660, 676, 1611, 1608), (634, 629, 633, 636), (641, 655, 661, 645), (645, 661, 671, 649), (637, 634, 636, 639), (647, 668, 664, 646), (637, 638, 635, 634), (628, 630, 638, 637), (642, 656, 668, 647), (628, 637, 639, 632), (648, 670, 660, 644), (649, 671, 670, 648), (636, 649, 648, 639), (639, 648, 644, 632), (630, 642, 647, 638), (638, 647, 646, 635), (633, 645, 649, 636), (629, 641, 645, 633), (630, 628, 1597, 1598), (635, 646, 643, 631), (629, 631, 643, 641), (1602, 1600, 1620, 1622), (662, 651, 653, 663), (650, 652, 1604, 1603), (673, 655, 657, 675), (678, 675, 657, 664), (630, 1598, 1618, 672), (662, 665, 659, 651), (673, 677, 661, 655), (677, 681, 671, 661), (666, 669, 665, 662), (679, 678, 664, 668), (666, 662, 663, 667), (650, 666, 667, 652), (674, 679, 668, 656), (650, 658, 669, 666), (680, 676, 660, 670), (681, 680, 670, 671), (665, 669, 680, 681), (669, 658, 676, 680), (652, 667, 679, 674), (667, 663, 678, 679), (659, 665, 681, 677), (651, 659, 677, 673), (658, 650, 1603, 1607), (663, 653, 675, 678), (651, 673, 675, 653), (674, 1610, 1627, 1615), (684, 813, 694, 695), (689, 815, 701), (812, 682, 691, 692), (687, 814, 698, 699), (685, 684, 695, 696), (683, 812, 692, 693), (688, 687, 699, 700), (686, 685, 696, 697), (813, 683, 693, 694), (815, 688, 700, 701), (682, 690, 691), (814, 686, 697, 698), (700, 699, 710, 711), (697, 696, 707, 708), (694, 693, 704, 705), (701, 700, 711, 712), (691, 690, 702), (698, 697, 708, 709), (695, 694, 705, 706), (689, 701, 712), (692, 691, 702, 703), (699, 698, 709, 710), (696, 695, 706, 707), (693, 692, 703, 704), (703, 702, 713, 714), (710, 709, 720, 721), (707, 706, 717, 718), (704, 703, 714, 715), (711, 710, 721, 722), (708, 707, 718, 719), (705, 704, 715, 716), (712, 711, 722, 723), (702, 690, 713), (709, 708, 719, 720), (706, 705, 716, 717), (689, 712, 723), (723, 722, 733, 734), (713, 690, 724), (720, 719, 730, 731), (717, 716, 727, 728), (689, 723, 734), (714, 713, 724, 725), (721, 720, 731, 732), (718, 717, 728, 729), (715, 714, 725, 726), (722, 721, 732, 733), (719, 718, 729, 730), (716, 715, 726, 727), (726, 725, 736, 737), (733, 732, 743, 744), (730, 729, 740, 741), (727, 726, 737, 738), (734, 733, 744, 745), (724, 690, 735), (731, 730, 741, 742), (728, 727, 738, 739), (689, 734, 745), (725, 724, 735, 736), (732, 731, 742, 743), (729, 728, 739, 740), (689, 745, 756), (736, 735, 746, 747), (743, 742, 753, 754), (740, 739, 750, 751), (737, 736, 747, 748), (744, 743, 754, 755), (741, 740, 751, 752), (738, 737, 748, 749), (745, 744, 755, 756), (735, 690, 746), (742, 741, 752, 753), (739, 738, 749, 750), (749, 748, 759, 760), (756, 755, 766, 767), (746, 690, 757), (753, 752, 763, 764), (750, 749, 760, 761), (689, 756, 767), (747, 746, 757, 758), (754, 753, 764, 765), (751, 750, 761, 762), (748, 747, 758, 759), (755, 754, 765, 766), (752, 751, 762, 763), (759, 758, 769, 770), (766, 765, 776, 777), (763, 762, 773, 774), (760, 759, 770, 771), (767, 766, 777, 778), (757, 690, 768), (764, 763, 774, 775), (761, 760, 771, 772), (689, 767, 778), (758, 757, 768, 769), (765, 764, 775, 776), (762, 761, 772, 773), (772, 771, 782, 783), (689, 778, 789), (769, 768, 779, 780), (776, 775, 786, 787), (773, 772, 783, 784), (770, 769, 780, 781), (777, 776, 787, 788), (774, 773, 784, 785), (771, 770, 781, 782), (778, 777, 788, 789), (768, 690, 779), (775, 774, 785, 786), (782, 781, 792, 793), (789, 788, 799, 800), (779, 690, 790), (786, 785, 796, 797), (783, 782, 793, 794), (689, 789, 800), (780, 779, 790, 791), (787, 786, 797, 798), (784, 783, 794, 795), (781, 780, 791, 792), (788, 787, 798, 799), (785, 784, 795, 796), (795, 794, 805, 806), (792, 791, 802, 803), (799, 798, 809, 810), (796, 795, 806, 807), (793, 792, 803, 804), (800, 799, 810, 811), (790, 690, 801), (797, 796, 807, 808), (794, 793, 804, 805), (689, 800, 811), (791, 790, 801, 802), (798, 797, 808, 809), (805, 804, 813, 684), (689, 811, 815), (802, 801, 682, 812), (809, 808, 814, 687), (806, 805, 684, 685), (803, 802, 812, 683), (810, 809, 687, 688), (807, 806, 685, 686), (804, 803, 683, 813), (811, 810, 688, 815), (801, 690, 682), (808, 807, 686, 814), (819, 818, 829, 830), (817, 946, 826, 827), (822, 821, 833, 834), (820, 819, 830, 831), (947, 817, 827, 828), (949, 822, 834, 835), (816, 824, 825), (948, 820, 831, 832), (818, 947, 828, 829), (823, 949, 835), (946, 816, 825, 826), (821, 948, 832, 833), (835, 834, 845, 846), (825, 824, 836), (832, 831, 842, 843), (829, 828, 839, 840), (823, 835, 846), (826, 825, 836, 837), (833, 832, 843, 844), (830, 829, 840, 841), (827, 826, 837, 838), (834, 833, 844, 845), (831, 830, 841, 842), (828, 827, 838, 839), (838, 837, 848, 849), (845, 844, 855, 856), (842, 841, 852, 853), (839, 838, 849, 850), (846, 845, 856, 857), (836, 824, 847), (843, 842, 853, 854), (840, 839, 850, 851), (823, 846, 857), (837, 836, 847, 848), (844, 843, 854, 855), (841, 840, 851, 852), (823, 857, 868), (848, 847, 858, 859), (855, 854, 865, 866), (852, 851, 862, 863), (849, 848, 859, 860), (856, 855, 866, 867), (853, 852, 863, 864), (850, 849, 860, 861), (857, 856, 867, 868), (847, 824, 858), (854, 853, 864, 865), (851, 850, 861, 862), (861, 860, 871, 872), (868, 867, 878, 879), (858, 824, 869), (865, 864, 875, 876), (862, 861, 872, 873), (823, 868, 879), (859, 858, 869, 870), (866, 865, 876, 877), (863, 862, 873, 874), (860, 859, 870, 871), (867, 866, 877, 878), (864, 863, 874, 875), (871, 870, 881, 882), (878, 877, 888, 889), (875, 874, 885, 886), (872, 871, 882, 883), (879, 878, 889, 890), (869, 824, 880), (876, 875, 886, 887), (873, 872, 883, 884), (823, 879, 890), (870, 869, 880, 881), (877, 876, 887, 888), (874, 873, 884, 885), (884, 883, 894, 895), (823, 890, 901), (881, 880, 891, 892), (888, 887, 898, 899), (885, 884, 895, 896), (882, 881, 892, 893), (889, 888, 899, 900), (886, 885, 896, 897), (883, 882, 893, 894), (890, 889, 900, 901), (880, 824, 891), (887, 886, 897, 898), (894, 893, 904, 905), (901, 900, 911, 912), (891, 824, 902), (898, 897, 908, 909), (895, 894, 905, 906), (823, 901, 912), (892, 891, 902, 903), (899, 898, 909, 910), (896, 895, 906, 907), (893, 892, 903, 904), (900, 899, 910, 911), (897, 896, 907, 908), (907, 906, 917, 918), (904, 903, 914, 915), (911, 910, 921, 922), (908, 907, 918, 919), (905, 904, 915, 916), (912, 911, 922, 923), (902, 824, 913), (909, 908, 919, 920), (906, 905, 916, 917), (823, 912, 923), (903, 902, 913, 914), (910, 909, 920, 921), (917, 916, 927, 928), (823, 923, 934), (914, 913, 924, 925), (921, 920, 931, 932), (918, 917, 928, 929), (915, 914, 925, 926), (922, 921, 932, 933), (919, 918, 929, 930), (916, 915, 926, 927), (923, 922, 933, 934), (913, 824, 924), (920, 919, 930, 931), (930, 929, 940, 941), (927, 926, 937, 938), (934, 933, 944, 945), (924, 824, 935), (931, 930, 941, 942), (928, 927, 938, 939), (823, 934, 945), (925, 924, 935, 936), (932, 931, 942, 943), (929, 928, 939, 940), (926, 925, 936, 937), (933, 932, 943, 944), (940, 939, 818, 819), (937, 936, 946, 817), (944, 943, 821, 822), (941, 940, 819, 820), (938, 937, 817, 947), (945, 944, 822, 949), (935, 824, 816), (942, 941, 820, 948), (939, 938, 947, 818), (823, 945, 949), (936, 935, 816, 946), (943, 942, 948, 821), (966, 970, 992, 990), (964, 966, 990, 988), (950, 1963, 1961, 952), (956, 958, 982, 980), (953, 951, 975, 977), (954, 956, 980, 978), (983, 982, 984, 985), (1964, 1963, 950, 970), (963, 961, 985, 987), (992, 970, 950, 974), (962, 964, 988, 986), (956, 954, 973, 972), (964, 962, 969, 968), (975, 951, 971, 993), (975, 974, 976, 977), (977, 976, 978, 979), (979, 978, 980, 981), (981, 980, 982, 983), (984, 982, 958, 960), (983, 985, 961, 959), (985, 984, 986, 987), (987, 986, 988, 989), (989, 988, 990, 991), (991, 990, 992, 993), (975, 993, 992, 974), (970, 966, 1962, 1964), (967, 965, 989, 991), (960, 962, 986, 984), (959, 957, 981, 983), (955, 953, 977, 979), (957, 955, 979, 981), (950, 952, 976, 974), (952, 954, 978, 976), (971, 967, 991, 993), (965, 963, 987, 989), (998, 1380, 1377, 1010), (614, 616, 1009, 997), (1008, 996, 994, 1003), (610, 612, 1379, 999), (604, 606, 996, 1008), (997, 1009, 1002, 995), (999, 1379, 1380, 998), (1001, 999, 998, 1000), (608, 610, 999, 1001), (1000, 998, 1010, 1013), (994, 1000, 1013, 1003), (606, 608, 1001, 996), (996, 1001, 1000, 994), (1011, 1010, 1377, 1376), (618, 1007, 1009, 616), (1008, 1003, 1004, 1006), (622, 1012, 1378, 620), (604, 1008, 1006, 626), (1007, 1005, 1002, 1009), (1012, 1011, 1376, 1378), (1015, 1014, 1011, 1012), (624, 1015, 1012, 622), (1014, 1013, 1010, 1011), (1004, 1003, 1013, 1014), (626, 1006, 1015, 624), (1006, 1004, 1014, 1015), (1016, 1017, 1019, 1018), (1018, 1019, 1023, 1022), (1406, 1405, 1407, 1408), (1020, 1021, 1017, 1016), (1022, 1020, 1026, 1027), (1023, 1019, 1017, 1021), (1027, 1026, 1030, 1031), (1020, 1016, 1024, 1026), (1018, 1022, 1027, 1025), (1016, 1018, 1025, 1024), (1029, 1031, 1030, 1028), (1024, 1025, 1029, 1028), (1026, 1024, 1028, 1030), (1025, 1027, 1031, 1029), (1050, 1048, 1035, 1034), (1052, 1053, 1039, 1038), (1047, 1045, 1037, 1036), (1054, 1055, 1033, 1032), (1059, 1047, 1036, 1054), (1058, 1046, 1033, 1055), (1061, 1048, 1041, 1056), (1060, 1049, 1042, 1057), (1049, 1051, 1043, 1042), (1044, 1046, 1041, 1040), (1032, 1033, 1046, 1044), (1056, 1041, 1046, 1058), (1057, 1042, 1047, 1059), (1042, 1043, 1045, 1047), (1038, 1039, 1051, 1049), (1052, 1038, 1049, 1060), (1053, 1035, 1048, 1061), (1040, 1041, 1048, 1050), (1039, 1053, 1061, 1051), (1034, 1052, 1060, 1050), (1040, 1057, 1059, 1044), (1043, 1056, 1058, 1045), (1050, 1060, 1057, 1040), (1051, 1061, 1056, 1043), (1045, 1058, 1055, 1037), (1044, 1059, 1054, 1032), (1036, 1037, 1055, 1054), (1034, 1035, 1053, 1052), (1062, 1063, 1065, 1064), (1064, 1065, 1069, 1068), (1068, 1069, 1067, 1066), (1066, 1067, 1063, 1062), (1064, 1068, 1066, 1062), (1069, 1065, 1063, 1067), (1071, 1070, 1076, 1077), (1074, 1073, 1080, 1081), (1072, 1071, 1077, 1078), (1117, 1074, 1081, 1082), (1116, 1072, 1078, 1079), (1070, 1115, 1075, 1076), (1074, 1113, 1112, 1073), (1073, 1116, 1079, 1080), (1082, 1081, 1089, 1090), (1079, 1078, 1086, 1087), (1076, 1075, 1083, 1084), (1112, 1111, 1116, 1073), (1080, 1079, 1087, 1088), (1077, 1076, 1084, 1085), (1081, 1080, 1088, 1089), (1078, 1077, 1085, 1086), (1085, 1084, 1092, 1093), (1090, 1089, 1097, 1098), (1075, 1115, 1107, 1099), (1088, 1087, 1095, 1096), (1111, 1110, 1072, 1116), (1086, 1085, 1093, 1094), (1072, 1110, 1109, 1071), (1087, 1086, 1094, 1095), (1084, 1083, 1091, 1092), (1090, 1098, 1106, 1082), (1083, 1075, 1099, 1091), (1089, 1088, 1096, 1097), (1098, 1097, 1105, 1106), (1095, 1094, 1102, 1103), (1092, 1091, 1099, 1100), (1071, 1109, 1108, 1070), (1096, 1095, 1103, 1104), (1093, 1092, 1100, 1101), (1097, 1096, 1104, 1105), (1094, 1093, 1101, 1102), (1105, 1104, 1112, 1113), (1102, 1101, 1109, 1110), (1106, 1105, 1113, 1114), (1103, 1102, 1110, 1111), (1100, 1099, 1107, 1108), (1108, 1107, 1115, 1070), (1104, 1103, 1111, 1112), (1101, 1100, 1108, 1109), (1114, 1113, 1074, 1117), (1114, 1117, 1082, 1106), (1132, 1121, 1129, 1133), (1134, 1126, 1123, 1131), (1130, 1118, 1121, 1132), (1123, 1126, 1125, 1118), (1124, 1119, 1120, 1127), (1131, 1123, 1118, 1130), (1125, 1136, 1146, 1129), (1128, 1122, 1119, 1124), (1133, 1129, 1146, 1156), (1126, 1144, 1136, 1125), (1143, 1128, 1124, 1135), (1118, 1125, 1129, 1121), (1135, 1124, 1127, 1145), (1157, 1144, 1126, 1134), (1143, 1157, 1134, 1128), (1127, 1133, 1156, 1145), (1122, 1131, 1130, 1119), (1119, 1130, 1132, 1120), (1128, 1134, 1131, 1122), (1120, 1132, 1133, 1127), (1155, 1158, 1152, 1140), (1159, 1154, 1142, 1149), (1153, 1155, 1140, 1137), (1142, 1137, 1148, 1149), (1147, 1150, 1139, 1138), (1154, 1153, 1137, 1142), (1148, 1152, 1146, 1136), (1151, 1147, 1138, 1141), (1158, 1156, 1146, 1152), (1149, 1148, 1136, 1144), (1143, 1135, 1147, 1151), (1137, 1140, 1152, 1148), (1135, 1145, 1150, 1147), (1157, 1159, 1149, 1144), (1143, 1151, 1159, 1157), (1150, 1145, 1156, 1158), (1141, 1138, 1153, 1154), (1138, 1139, 1155, 1153), (1151, 1141, 1154, 1159), (1139, 1150, 1158, 1155), (1178, 1161, 1163, 1179), (1179, 1163, 1212, 1217), (1180, 1167, 1165, 1181), (1197, 1176, 1445, 1453), (1188, 1166, 1164, 1186), (1195, 1163, 1161, 1193), (1198, 1194, 1169, 1182), (1208, 1201, 1170, 1187), (1210, 1200, 1169, 1194), (1205, 1202, 1171, 1183), (1207, 1203, 1177, 1190), (1209, 1204, 1176, 1197), (1191, 1190, 1177, 1184), (1185, 1173, 1175, 1189), (1192, 1172, 1174, 1196), (1163, 1195, 1224, 1212), (1185, 1167, 1214, 1220), (1164, 1181, 1447, 1442), (1199, 1168, 1443, 1455), (1201, 1164, 1442, 1456), (1200, 1206, 1182, 1169), (1179, 1217, 1488, 1482), (1195, 1173, 1216, 1224), (1162, 1160, 1477, 1478), (1192, 1162, 1211, 1223), (1182, 1206, 1458, 1448), (1167, 1185, 1189, 1165), (1183, 1171, 1190, 1191), (1202, 1207, 1190, 1171), (1204, 1208, 1187, 1176), (1172, 1188, 1186, 1174), (1173, 1185, 1220, 1216), (1187, 1170, 1444, 1451), (1167, 1180, 1218, 1214), (1166, 1188, 1221, 1213), (1162, 1192, 1196, 1160), (1199, 1209, 1197, 1168), (1203, 1210, 1194, 1177), (1184, 1177, 1194, 1198), (1173, 1195, 1193, 1175), (1175, 1193, 1210, 1203), (1160, 1196, 1209, 1199), (1174, 1186, 1208, 1204), (1165, 1189, 1207, 1202), (1161, 1178, 1206, 1200), (1198, 1182, 1448, 1454), (1196, 1174, 1204, 1209), (1189, 1175, 1203, 1207), (1181, 1165, 1202, 1205), (1193, 1161, 1200, 1210), (1186, 1164, 1201, 1208), (1160, 1199, 1455, 1441), (1222, 1220, 1214, 1218), (1225, 1224, 1216, 1219), (1164, 1166, 1480, 1479), (1219, 1222, 1492, 1490), (1166, 1213, 1486, 1480), (1219, 1216, 1220, 1222), (1213, 1221, 1491, 1486), (1217, 1212, 1224, 1225), (1217, 1225, 1494, 1488), (1172, 1192, 1223, 1215), (1188, 1172, 1215, 1221), (1221, 1215, 1487, 1491), (1227, 1226, 1232, 1233), (1230, 1229, 1236, 1237), (1228, 1227, 1233, 1234), (1273, 1230, 1237, 1238), (1272, 1228, 1234, 1235), (1226, 1271, 1231, 1232), (1230, 1269, 1268, 1229), (1229, 1272, 1235, 1236), (1238, 1237, 1245, 1246), (1235, 1234, 1242, 1243), (1232, 1231, 1239, 1240), (1268, 1267, 1272, 1229), (1236, 1235, 1243, 1244), (1233, 1232, 1240, 1241), (1237, 1236, 1244, 1245), (1234, 1233, 1241, 1242), (1241, 1240, 1248, 1249), (1246, 1245, 1253, 1254), (1231, 1271, 1263, 1255), (1244, 1243, 1251, 1252), (1267, 1266, 1228, 1272), (1242, 1241, 1249, 1250), (1228, 1266, 1265, 1227), (1243, 1242, 1250, 1251), (1240, 1239, 1247, 1248), (1246, 1254, 1262, 1238), (1239, 1231, 1255, 1247), (1245, 1244, 1252, 1253), (1254, 1253, 1261, 1262), (1251, 1250, 1258, 1259), (1248, 1247, 1255, 1256), (1227, 1265, 1264, 1226), (1252, 1251, 1259, 1260), (1249, 1248, 1256, 1257), (1253, 1252, 1260, 1261), (1250, 1249, 1257, 1258), (1261, 1260, 1268, 1269), (1258, 1257, 1265, 1266), (1262, 1261, 1269, 1270), (1259, 1258, 1266, 1267), (1256, 1255, 1263, 1264), (1264, 1263, 1271, 1226), (1260, 1259, 1267, 1268), (1257, 1256, 1264, 1265), (1270, 1269, 1230, 1273), (1270, 1273, 1238, 1262), (1306, 1300, 1740, 1743), (1290, 1284, 1279, 1281), (1283, 1277, 1326, 1324), (1308, 1325, 1295, 1287), (1289, 1282, 1276, 1285), (1295, 1290, 1281, 1291), (1728, 1731, 1280, 1292), (1287, 1278, 1282, 1289), (1281, 1279, 1283, 1275), (1291, 1281, 1275, 1293), (1310, 1285, 1732, 1745), (1284, 1309, 1312, 1286), (1286, 1312, 1311, 1288), (1282, 1293, 1735, 1730), (1285, 1276, 1727, 1732), (1325, 1297, 1290, 1295), (1307, 1299, 1739, 1744), (1283, 1286, 1288, 1277), (1279, 1284, 1286, 1283), (1308, 1287, 1289, 1313), (1313, 1289, 1285, 1310), (1297, 1309, 1284, 1290), (1293, 1275, 1726, 1735), (1278, 1291, 1293, 1282), (1277, 1288, 1322, 1326), (1287, 1295, 1291, 1278), (1307, 1744, 1754, 1298), (1320, 1305, 1303, 1314), (1315, 1310, 1745, 1747), (1308, 1317, 1327, 1325), (1319, 1315, 1300, 1306), (1327, 1321, 1305, 1320), (1300, 1315, 1747, 1740), (1317, 1319, 1306, 1302), (1305, 1299, 1307, 1303), (1321, 1323, 1299, 1305), (1323, 1306, 1743, 1750), (1314, 1316, 1312, 1309), (1316, 1318, 1311, 1312), (1276, 1282, 1730, 1727), (1301, 1307, 1298, 1304), (1325, 1327, 1320, 1297), (1275, 1283, 1731, 1726), (1307, 1301, 1318, 1316), (1303, 1307, 1316, 1314), (1308, 1313, 1319, 1317), (1313, 1310, 1315, 1319), (1297, 1320, 1314, 1309), (1299, 1323, 1750, 1739), (1302, 1306, 1323, 1321), (1731, 1283, 1324, 1280), (1317, 1302, 1321, 1327), (1328, 1329, 1331, 1330), (1330, 1331, 1333, 1332), (1332, 1333, 1335, 1334), (1334, 1335, 1337, 1336), (1336, 1337, 1339, 1338), (1338, 1339, 1341, 1340), (1340, 1341, 1343, 1342), (1342, 1343, 1345, 1344), (1344, 1345, 1347, 1346), (1346, 1347, 1349, 1348), (1348, 1349, 1351, 1350), (1350, 1351, 1329, 1328), (1394, 1393, 1388, 1387), (1352, 1353, 1355, 1354), (1354, 1355, 1357, 1356), (1356, 1357, 1359, 1358), (1358, 1359, 1361, 1360), (1360, 1361, 1363, 1362), (1362, 1363, 1365, 1364), (1364, 1365, 1367, 1366), (1366, 1367, 1369, 1368), (1368, 1369, 1371, 1370), (1370, 1371, 1373, 1372), (1355, 1353, 1375, 1373, 1371, 1369, 1367, 1365, 1363, 1361, 1359, 1357), (1372, 1373, 1375, 1374), (1374, 1375, 1353, 1352), (1352, 1354, 1356, 1358, 1360, 1362, 1364, 1366, 1368, 1370, 1372, 1374), (1378, 1376, 1005, 1007), (620, 1378, 1007, 618), (1376, 1377, 1002, 1005), (1379, 612, 614, 997), (1377, 1380, 995, 1002), (1380, 1379, 997, 995), (1395, 1394, 1387, 1386), (1396, 1395, 1386, 1385), (1397, 1396, 1385, 1384), (1399, 1398, 1381, 1392), (1398, 1400, 1382, 1381), (1401, 1397, 1384, 1383), (1402, 1399, 1392, 1391), (1400, 1401, 1383, 1382), (1403, 1402, 1391, 1390), (1404, 1403, 1390, 1389), (1393, 1404, 1389, 1388), (1407, 1405, 1417, 1418), (1420, 1417, 1437, 1438), (1408, 1407, 1425, 1426), (1413, 1415, 1424, 1423), (1409, 1411, 1415, 1413), (1412, 1410, 1414, 1416), (1411, 1412, 1416, 1415), (1410, 1409, 1413, 1414), (1022, 1023, 1412, 1411), (1023, 1021, 1410, 1412), (1020, 1022, 1411, 1409), (1021, 1020, 1409, 1410), (1420, 1419, 1418, 1417), (1421, 1424, 1440, 1439), (1416, 1414, 1419, 1420), (1413, 1423, 1432, 1427), (1423, 1424, 1421, 1422), (1414, 1413, 1427, 1428), (1406, 1408, 1422, 1421), (1424, 1415, 1435, 1440), (1428, 1427, 1426, 1425), (1428, 1425, 1429, 1430), (1426, 1427, 1432, 1431), (1423, 1422, 1431, 1432), (1418, 1419, 1430, 1429), (1419, 1414, 1428, 1430), (1407, 1418, 1429, 1425), (1422, 1408, 1426, 1431), (1435, 1436, 1433, 1434), (1433, 1436, 1438, 1437), (1435, 1434, 1439, 1440), (1416, 1420, 1438, 1436), (1406, 1421, 1439, 1434), (1417, 1405, 1433, 1437), (1415, 1416, 1436, 1435), (1405, 1406, 1434, 1433), (1458, 1455, 1443, 1448), (1451, 1452, 1450, 1445), (1456, 1457, 1449, 1444), (1453, 1454, 1448, 1443), (1444, 1449, 1452, 1451), (1445, 1450, 1454, 1453), (1442, 1447, 1457, 1456), (1446, 1441, 1455, 1458), (1183, 1191, 1452, 1449), (1178, 1160, 1441, 1446), (1168, 1197, 1453, 1443), (1170, 1201, 1456, 1444), (1191, 1184, 1450, 1452), (1184, 1198, 1454, 1450), (1181, 1205, 1457, 1447), (1205, 1183, 1449, 1457), (1206, 1178, 1446, 1458), (1176, 1187, 1451, 1445), (1476, 1466, 1461, 1473), (1469, 1463, 1468, 1470), (1474, 1462, 1467, 1475), (1471, 1461, 1466, 1472), (1462, 1469, 1470, 1467), (1463, 1471, 1472, 1468), (1460, 1474, 1475, 1465), (1464, 1476, 1473, 1459), (150, 126, 1466, 1476), (108, 145, 1474, 1460), (112, 143, 1473, 1461), (125, 108, 1460, 1465), (120, 141, 1471, 1463), (135, 127, 1467, 1470), (104, 122, 1464, 1459), (141, 112, 1461, 1471), (145, 114, 1462, 1474), (128, 135, 1470, 1468), (1480, 1483, 1484, 1479), (1477, 1481, 1482, 1478), (1493, 1494, 1490, 1487), (1491, 1492, 1489, 1486), (1487, 1490, 1492, 1491), (1485, 1488, 1494, 1493), (1483, 1480, 1486, 1489), (1478, 1482, 1488, 1485), (1180, 1181, 1484, 1483), (1223, 1211, 1485, 1493), (1181, 1164, 1479, 1484), (1211, 1162, 1478, 1485), (1160, 1178, 1481, 1477), (1215, 1223, 1493, 1487), (1178, 1179, 1482, 1481), (1225, 1219, 1490, 1494), (1218, 1180, 1483, 1489), (1222, 1218, 1489, 1492), (1498, 1497, 1502, 1501), (1495, 1496, 1500, 1499), (1511, 1505, 1508, 1512), (1509, 1504, 1507, 1510), (1505, 1509, 1510, 1508), (1503, 1511, 1512, 1506), (1501, 1507, 1504, 1498), (1496, 1503, 1506, 1500), (125, 124, 1501, 1502), (155, 167, 1511, 1503), (108, 125, 1502, 1497), (106, 155, 1503, 1496), (122, 104, 1495, 1499), (167, 159, 1505, 1511), (123, 122, 1499, 1500), (163, 169, 1512, 1508), (124, 162, 1507, 1501), (162, 166, 1510, 1507), (426, 444, 1524, 1514), (428, 446, 1523, 1516), (432, 442, 1522, 1518), (430, 441, 1521, 1515), (1528, 1530, 1527, 1525), (424, 436, 1519, 1513), (436, 432, 1518, 1519), (1530, 1529, 1526, 1527), (446, 424, 1513, 1523), (439, 428, 1516, 1520), (444, 430, 1515, 1524), (442, 426, 1514, 1522), (441, 434, 1531, 1533), (1520, 1517, 1534, 1535), (1521, 441, 1533, 1536), (434, 439, 1532, 1531), (1517, 1521, 1536, 1534), (439, 1520, 1535, 1532), (1534, 1536, 1542, 1540), (1532, 1535, 1541, 1538), (1541, 1540, 1546, 1547), (1537, 1538, 1529, 1530), (1531, 1532, 1538, 1537), (1536, 1533, 1539, 1542), (1535, 1534, 1540, 1541), (1533, 1531, 1537, 1539), (1539, 1537, 1530, 1528), (1542, 1525, 1543, 1548), (1528, 1525, 1549, 1550), (1538, 1541, 1584, 1583), (1547, 1546, 1545, 1544), (1546, 1548, 1543, 1545), (1526, 1541, 1547, 1544), (1527, 1526, 1544, 1545), (1540, 1542, 1548, 1546), (1525, 1527, 1545, 1543), (1551, 1550, 1554, 1555), (1542, 1539, 1551, 1552), (1539, 1528, 1550, 1551), (1525, 1542, 1552, 1549), (1554, 1553, 1557, 1558), (1550, 1549, 1553, 1554), (1549, 1552, 1556, 1553), (1552, 1551, 1555, 1556), (1557, 1560, 1564, 1561), (1553, 1556, 1560, 1557), (1556, 1555, 1559, 1560), (1555, 1554, 1558, 1559), (1563, 1562, 1566, 1567), (1560, 1559, 1563, 1564), (1559, 1558, 1562, 1563), (1558, 1557, 1561, 1562), (1565, 1568, 1572, 1569), (1562, 1561, 1565, 1566), (1561, 1564, 1568, 1565), (1564, 1563, 1567, 1568), (1568, 1567, 1571, 1572), (1567, 1566, 1570, 1571), (1566, 1565, 1569, 1570), (1569, 1572, 1576, 1573), (1570, 1569, 1573, 1574), (1571, 1570, 1574, 1575), (1572, 1571, 1575, 1576), (1576, 1575, 1579, 1580), (1580, 1579, 1578, 1577), (1575, 1574, 1578, 1579), (1574, 1573, 1577, 1578), (1573, 1576, 1580, 1577), (1583, 1584, 1588, 1587), (1541, 1526, 1581, 1584), (1529, 1538, 1583, 1582), (1526, 1529, 1582, 1581), (1587, 1588, 1585, 1586), (1581, 1582, 1586, 1585), (1584, 1581, 1585, 1588), (1583, 1587, 1592, 1590), (1591, 1589, 1593, 1595), (1587, 1586, 1591, 1592), (1586, 1582, 1589, 1591), (1582, 1583, 1590, 1589), (1593, 1594, 1596, 1595), (1592, 1591, 1595, 1596), (1590, 1592, 1596, 1594), (1589, 1590, 1594, 1593), (1601, 1600, 1605, 1606), (1607, 1603, 1623, 1625), (1605, 1600, 1602, 1608), (658, 1607, 1625, 1614), (1610, 1606, 1605, 1609), (676, 658, 1614, 1616), (1605, 1608, 1611, 1609), (1598, 1597, 1617, 1618), (1601, 642, 640, 1621), (674, 656, 1606, 1610), (656, 642, 1601, 1606), (644, 660, 1608, 1602), (654, 1612, 1622, 1619), (1616, 1614, 1625, 1628), (1620, 1617, 1619, 1622), (1618, 1617, 1620, 1621), (1626, 1628, 1625, 1623), (1624, 1627, 1626, 1623), (640, 672, 1618, 1621), (1604, 652, 1613, 1624), (644, 1602, 1622, 1612), (642, 630, 672, 640), (1600, 1601, 1621, 1620), (1603, 1604, 1624, 1623), (1597, 1599, 1619, 1617), (1609, 1611, 1628, 1626), (1611, 676, 1616, 1628), (632, 644, 1612, 654), (1599, 632, 654, 1619), (652, 674, 1615, 1613), (1610, 1609, 1626, 1627), (1629, 1630, 1632, 1631), (1631, 1632, 1634, 1633), (1633, 1634, 1636, 1635), (1635, 1636, 1638, 1637), (1637, 1638, 1640, 1639), (1639, 1640, 1642, 1641), (1632, 1630, 1644, 1642, 1640, 1638, 1636, 1634), (1641, 1642, 1644, 1643), (1643, 1644, 1630, 1629), (1633, 1635, 1648, 1647), (1652, 1645, 1653, 1660), (1639, 1641, 1651, 1650), (1635, 1637, 1649, 1648), (1641, 1643, 1652, 1651), (1631, 1633, 1647, 1646), (1637, 1639, 1650, 1649), (1643, 1629, 1645, 1652), (1629, 1631, 1646, 1645), (1653, 1654, 1655, 1656, 1657, 1658, 1659, 1660), (1650, 1651, 1659, 1658), (1648, 1649, 1657, 1656), (1646, 1647, 1655, 1654), (1651, 1652, 1660, 1659), (1649, 1650, 1658, 1657), (1647, 1648, 1656, 1655), (1645, 1646, 1654, 1653), (1661, 1662, 1664, 1663), (1663, 1664, 1666, 1665), (1665, 1666, 1668, 1667), (1667, 1668, 1670, 1669), (1669, 1670, 1672, 1671), (1671, 1672, 1674, 1673), (1664, 1662, 1676, 1674, 1672, 1670, 1668, 1666), (1673, 1674, 1676, 1675), (1675, 1676, 1662, 1661), (1665, 1667, 1680, 1679), (1684, 1677, 1685, 1692), (1671, 1673, 1683, 1682), (1667, 1669, 1681, 1680), (1673, 1675, 1684, 1683), (1663, 1665, 1679, 1678), (1669, 1671, 1682, 1681), (1675, 1661, 1677, 1684), (1661, 1663, 1678, 1677), (1685, 1686, 1687, 1688, 1689, 1690, 1691, 1692), (1682, 1683, 1691, 1690), (1680, 1681, 1689, 1688), (1678, 1679, 1687, 1686), (1683, 1684, 1692, 1691), (1681, 1682, 1690, 1689), (1679, 1680, 1688, 1687), (1677, 1678, 1686, 1685), (1695, 1700, 1704, 1702), (1694, 1697, 1696, 1699), (1703, 1702, 1697, 1694), (1704, 1719, 1706, 1693), (1702, 1704, 1693, 1697), (1693, 1706, 1714, 1701), (1697, 1693, 1701, 1696), (1700, 1713, 1719, 1704), (1698, 1695, 1702, 1703), (1708, 1717, 1720, 1715), (1707, 1712, 1709, 1710), (1718, 1707, 1710, 1717), (1720, 1705, 1706, 1719), (1717, 1710, 1705, 1720), (1705, 1716, 1714, 1706), (1710, 1709, 1716, 1705), (1715, 1720, 1719, 1713), (1711, 1718, 1717, 1708), (192, 218, 170, 1723), (222, 220, 176, 188), (218, 222, 188, 170), (194, 200, 1721, 1722), (190, 192, 1723, 1724), (200, 190, 1724, 1721), (1699, 1696, 188, 176), (184, 173, 222, 218), (179, 1699, 176, 220), (1701, 1714, 1723, 170), (1709, 1712, 1722, 1721), (173, 179, 220, 222), (207, 184, 218, 192), (1714, 1716, 1724, 1723), (1727, 1734, 1736, 1732), (1726, 1731, 1728, 1729), (1735, 1726, 1729, 1734), (1736, 1725, 1738, 1751), (1734, 1729, 1725, 1736), (1725, 1733, 1746, 1738), (1729, 1728, 1733, 1725), (1732, 1736, 1751, 1745), (1730, 1735, 1734, 1727), (1740, 1747, 1752, 1749), (1739, 1742, 1741, 1744), (1750, 1749, 1742, 1739), (1752, 1751, 1738, 1737), (1749, 1752, 1737, 1742), (1737, 1738, 1746, 1748), (1742, 1737, 1748, 1741), (1747, 1745, 1751, 1752), (1743, 1740, 1749, 1750), (1296, 1294, 1756, 1755), (1294, 1304, 1753, 1756), (1322, 1296, 1755, 1274), (1324, 1326, 1292, 1280), (1326, 1322, 1274, 1292), (1304, 1298, 1754, 1753), (1288, 1311, 1296, 1322), (1746, 1733, 1274, 1755), (1744, 1741, 1753, 1754), (1748, 1746, 1755, 1756), (1318, 1301, 1304, 1294), (1311, 1318, 1294, 1296), (1741, 1748, 1756, 1753), (1733, 1728, 1292, 1274), (1779, 1778, 1762, 1761), (1761, 1762, 1764, 1763), (1778, 1782, 1764, 1762), (1782, 1784, 1763, 1764), (1791, 1769, 1867, 1871), (1788, 1785, 1767, 1768), (1804, 1797, 1775, 1795), (1814, 1815, 1768, 1767), (1813, 1816, 1765, 1766), (1763, 1784, 1836, 1828), (1770, 1771, 1831, 1830), (1759, 1757, 1825, 1826), (1780, 1779, 1833, 1834), (1820, 1817, 1774, 1793), (1797, 1822, 1846, 1843), (1802, 1800, 1773, 1794), (1821, 1798, 1776, 1818), (1799, 1801, 1793, 1774), (1801, 1802, 1810, 1809), (1818, 1819, 1794, 1773), (1802, 1794, 1806, 1810), (1772, 1769, 1829, 1832), (1757, 1780, 1834, 1825), (1779, 1761, 1827, 1833), (1791, 1792, 1840, 1839), (1798, 1803, 1796, 1776), (1820, 1793, 1805, 1824), (1766, 1765, 1786, 1787), (1801, 1785, 1937, 1941), (1813, 1766, 1865, 1873), (1787, 1788, 1880, 1879), (1760, 1759, 1783, 1781), (1781, 1783, 1784, 1782), (1758, 1760, 1781, 1777), (1777, 1781, 1782, 1778), (1757, 1758, 1777, 1780), (1780, 1777, 1778, 1779), (1790, 1789, 1804, 1803), (1772, 1790, 1803, 1798), (1788, 1787, 1939, 1940), (1767, 1785, 1801, 1799), (1816, 1772, 1798, 1821), (1786, 1765, 1800, 1802), (1814, 1767, 1799, 1822), (1789, 1771, 1797, 1804), (1809, 1810, 1806, 1805), (1824, 1805, 1901, 1906), (1811, 1812, 1807, 1808), (1796, 1803, 1811, 1808), (1803, 1804, 1812, 1811), (1819, 1796, 1808, 1823), (1793, 1801, 1809, 1805), (1804, 1795, 1807, 1812), (1794, 1819, 1823, 1806), (1807, 1824, 1906, 1903), (1771, 1814, 1822, 1797), (1765, 1816, 1821, 1800), (1768, 1866, 1882, 1878), (1768, 1815, 1874, 1866), (1795, 1820, 1824, 1807), (1776, 1796, 1819, 1818), (1800, 1821, 1818, 1773), (1817, 1775, 1842, 1845), (1795, 1775, 1817, 1820), (1769, 1772, 1816, 1813), (1771, 1770, 1815, 1814), (1815, 1770, 1868, 1874), (1826, 1825, 1832, 1829), (1827, 1828, 1830, 1831), (1833, 1827, 1831, 1837), (1835, 1826, 1829, 1839), (1828, 1836, 1840, 1830), (1836, 1835, 1839, 1840), (1825, 1834, 1838, 1832), (1834, 1833, 1837, 1838), (1771, 1789, 1837, 1831), (1790, 1772, 1832, 1838), (1789, 1790, 1838, 1837), (1792, 1770, 1830, 1840), (1761, 1763, 1828, 1827), (1783, 1759, 1826, 1835), (1769, 1791, 1839, 1829), (1784, 1783, 1835, 1836), (1847, 1841, 1853, 1856), (1842, 1843, 1849, 1848), (1822, 1799, 1844, 1846), (1774, 1817, 1845, 1841), (1799, 1774, 1841, 1844), (1775, 1797, 1843, 1842), (1852, 1850, 1847, 1851), (1849, 1852, 1851, 1848), (1844, 1841, 1847, 1850), (1851, 1847, 1856, 1858), (1846, 1844, 1850, 1852), (1843, 1846, 1852, 1849), (1854, 1857, 1863, 1860), (1856, 1853, 1859, 1862), (1842, 1848, 1857, 1854), (1845, 1842, 1854, 1855), (1841, 1845, 1855, 1853), (1848, 1851, 1858, 1857), (1861, 1860, 1863, 1864), (1859, 1861, 1864, 1862), (1858, 1856, 1862, 1864), (1853, 1855, 1861, 1859), (1857, 1858, 1864, 1863), (1855, 1854, 1860, 1861), (1876, 1873, 1865, 1869), (1874, 1875, 1870, 1866), (1875, 1876, 1869, 1870), (1872, 1871, 1876, 1875), (1868, 1872, 1875, 1874), (1871, 1867, 1873, 1876), (1769, 1813, 1873, 1867), (1866, 1870, 1884, 1882), (1770, 1792, 1872, 1868), (1792, 1791, 1871, 1872), (1884, 1883, 1891, 1892), (1880, 1878, 1886, 1888), (1879, 1880, 1888, 1887), (1865, 1766, 1877, 1881), (1870, 1869, 1883, 1884), (1788, 1768, 1878, 1880), (1766, 1787, 1879, 1877), (1869, 1865, 1881, 1883), (1885, 1887, 1891, 1889), (1888, 1886, 1890, 1892), (1887, 1888, 1892, 1891), (1882, 1884, 1892, 1890), (1881, 1877, 1885, 1889), (1877, 1879, 1887, 1885), (1883, 1881, 1889, 1891), (1878, 1882, 1890, 1886), (1615, 1627, 1896, 1894), (1758, 1757, 1897, 1898), (1613, 1615, 1894, 1893), (1757, 1759, 1899, 1897), (1896, 1895, 1899, 1900), (1896, 1900, 1898, 1894), (1894, 1898, 1897, 1893), (1895, 1893, 1897, 1899), (1760, 1758, 1898, 1900), (1627, 1624, 1895, 1896), (1624, 1613, 1893, 1895), (1759, 1760, 1900, 1899), (1906, 1901, 1907, 1912), (1903, 1906, 1912, 1909), (1808, 1807, 1903, 1904), (1823, 1808, 1904, 1905), (1806, 1823, 1905, 1902), (1805, 1806, 1902, 1901), (1904, 1903, 1909, 1910), (1905, 1904, 1910, 1911), (1902, 1905, 1911, 1908), (1901, 1902, 1908, 1907), (1907, 1908, 1914, 1913), (1908, 1911, 1917, 1914), (1911, 1910, 1916, 1917), (1910, 1909, 1915, 1916), (1912, 1907, 1913, 1918), (1909, 1912, 1918, 1915), (1918, 1913, 1919, 1924), (1915, 1918, 1924, 1921), (1923, 1922, 1928, 1929), (1922, 1921, 1927, 1928), (1916, 1915, 1921, 1922), (1917, 1916, 1922, 1923), (1914, 1917, 1923, 1920), (1913, 1914, 1920, 1919), (1927, 1930, 1936, 1933), (1925, 1926, 1932, 1931), (1920, 1923, 1929, 1926), (1919, 1920, 1926, 1925), (1921, 1924, 1930, 1927), (1924, 1919, 1925, 1930), (1935, 1936, 1931, 1932), (1934, 1933, 1936, 1935), (1930, 1925, 1931, 1936), (1928, 1927, 1933, 1934), (1929, 1928, 1934, 1935), (1926, 1929, 1935, 1932), (1946, 1943, 1952, 1953), (1942, 1941, 1947, 1948), (1785, 1788, 1940, 1937), (1786, 1802, 1942, 1938), (1787, 1786, 1938, 1939), (1802, 1801, 1941, 1942), (1945, 1944, 1943, 1946), (1943, 1944, 1948, 1947), (1948, 1944, 1958, 1960), (1942, 1948, 1960, 1957), (1941, 1937, 1949, 1951), (1940, 1939, 1945, 1946), (1951, 1949, 1952, 1954), (1949, 1950, 1953, 1952), (1947, 1941, 1951, 1954), (1943, 1947, 1954, 1952), (1937, 1940, 1950, 1949), (1940, 1946, 1953, 1950), (1956, 1955, 1958, 1959), (1955, 1957, 1960, 1958), (1939, 1938, 1955, 1956), (1945, 1939, 1956, 1959), (1938, 1942, 1957, 1955), (1944, 1945, 1959, 1958), (966, 964, 968, 1962), (952, 1961, 973, 954), (1964, 1962, 1961, 1963), (968, 973, 1961, 1962), (968, 969, 972, 973), (972, 969, 1965, 1966), (956, 972, 1966, 958), (960, 1965, 969, 962), (1965, 960, 1968, 1969), (1969, 1968, 1972, 1973), (960, 958, 1967, 1968), (1966, 1965, 1969, 1970), (958, 1966, 1970, 1967), (1971, 1974, 1973, 1972), (1970, 1969, 1973, 1974), (1967, 1970, 1974, 1971), (1968, 1967, 1971, 1972)])
me_cube_007.materials.append(mat_material)
me_cube_007.use_remesh_preserve_volume = False
me_cube_007.use_remesh_preserve_attributes = False
me_cube_007.use_mirror_vertex_groups = False
me_cube_007.update()

# ---- objects
ob_mercenary = bpy.data.objects.new('mercenary', me_cube_007)

# ---- transforms, parenting, visibility, modifiers, constraints
ob_mercenary.location = (0.0, 0.0, 0.0)
ob_mercenary.rotation_euler = (1.571, 0.0, 0.0)
ob_mercenary.lineart.crease_threshold = 0.0

# ---- collection membership
col_collection_1.objects.link(ob_mercenary)

# ---- scene / render settings (as saved in the file)
scene.frame_start = 1; scene.frame_end = 250; scene.frame_set(10)
scene.render.engine = 'BLENDER_EEVEE_NEXT'
scene.render.resolution_percentage = 50
scene.render.dither_intensity = 0.0
scene.cycles.use_denoising = False
scene.cycles.samples = 128
scene.cycles.sampling_pattern = 'TABULATED_SOBOL'
scene.cycles.use_adaptive_sampling = False
scene.cycles.use_light_tree = False
scene.cycles.blur_glossy = 0.0
scene.cycles.sample_clamp_indirect = 0.0
scene.view_settings.view_transform = 'Standard'
bpy.context.view_layer.update()

# ---- added for rendering (the .blend has no active camera and no usable light): camera, sun
cam_auto = bpy.data.cameras.new('AutoCamera')
cam_auto.lens = 50.0
cam_auto.sensor_width = 36.0
cam_auto.clip_end = 1000.0
ob_auto_camera = bpy.data.objects.new('AutoCamera', cam_auto)
scene.collection.objects.link(ob_auto_camera)
ob_auto_camera.location = (0.932571, -1.51174, 0.782187)
ob_auto_camera.rotation_euler = (1.09748, -7.21219e-08, 0.694738)
scene.camera = ob_auto_camera
light_auto_sun = bpy.data.lights.new('AutoSun', 'SUN')
light_auto_sun.energy = 3.0
light_auto_sun.angle = 0.0523599
ob_auto_sun = bpy.data.objects.new('AutoSun', light_auto_sun)
scene.collection.objects.link(ob_auto_sun)
ob_auto_sun.rotation_euler = (0.872665, 0.174533, 0.523599)
bpy.context.view_layer.update()
